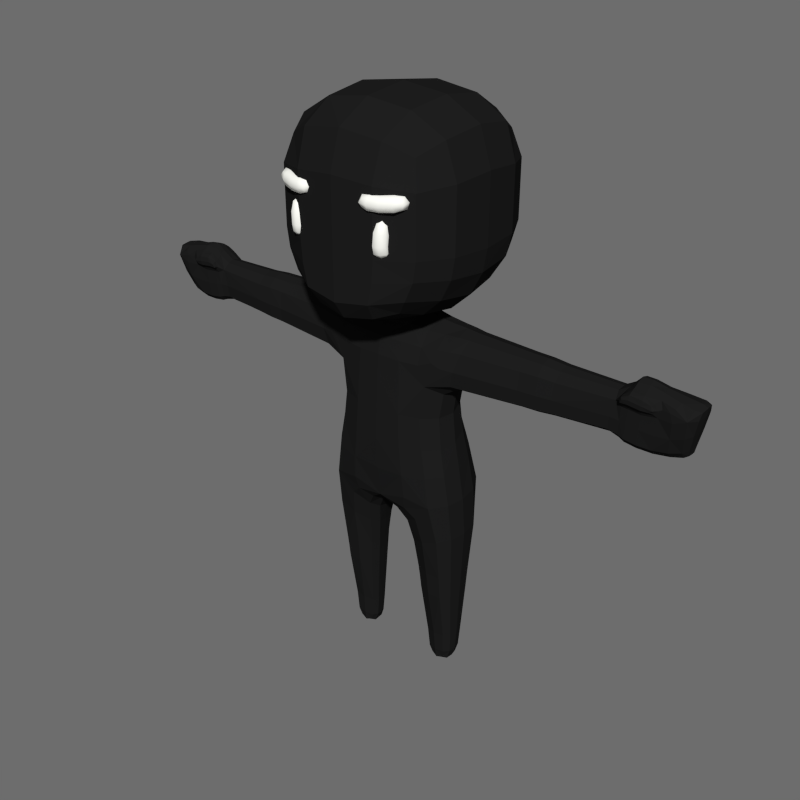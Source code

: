 # Source: BaseCharacter_Idle.blend  (saved by Blender 2.81.16; exported with 4.5.12 LTS)
import bpy
from mathutils import Matrix  # noqa: F401  (used for matrix-valued properties, if any)

bpy.ops.wm.read_factory_settings(use_empty=True)
scene = bpy.context.scene
scene.name = 'Scene'

# ---- collections
col_collection_1 = bpy.data.collections.new('Collection 1'); scene.collection.children.link(col_collection_1)

# ---- materials (node trees are filled in below, after node groups)
mat_skin = bpy.data.materials.new('Skin')
mat_skin.alpha_threshold = 0.0
mat_skin.diffuse_color = (0.01341, 0.01341, 0.01341, 1.0)
mat_skin.roughness = 0.5
mat_face = bpy.data.materials.new('Face')
mat_face.alpha_threshold = 0.0
mat_face.diffuse_color = (1.0, 1.0, 0.9404, 1.0)
mat_face.roughness = 0.5

# ---- material node trees

# ---- world
world_world = bpy.data.worlds.new('World'); scene.world = world_world
world_world.color = (0.1523, 0.1523, 0.1523)
world_world.use_sun_shadow = False
world_world.sun_shadow_jitter_overblur = 0.0
world_world.cycles.sampling_method = 'NONE'
world_world.cycles.sample_map_resolution = 256

# ---- meshes
me_cube_004 = bpy.data.meshes.new('Cube.004')
me_cube_004.from_pydata([(0.1227, 0.2001, 1.579), (0.06104, -0.08438, 0.9574), (0.1291, -0.1017, 2.016), (0.1312, -0.2019, 1.561), (0.1614, 0.05575, 2.058), (0.07059, 0.0967, 0.907), (0.4139, 0.1454, 1.853), (0.3394, 0.1147, 1.253), (0.1555, -0.2074, 1.225), (0.3475, -0.09888, 1.236), (0.1146, 0.3094, 1.092), (1.528, -0.05293, 2.027), (0.3217, 0.05788, 2.026), (0.3, -0.16, 1.876), (0.4531, -0.06529, 2.004), (1.492, -0.02305, 1.745), (0.4063, -0.07396, 1.738), (0.404, 0.07814, 1.738), (0.2942, 0.09098, 1.575), (0.3027, -0.09182, 1.553), (0.321, -0.07665, 2.002), (0.4145, -0.1395, 1.853), (0.4546, 0.06757, 2.004), (1.561, 0.01423, 1.758), (1.588, 0.07078, 1.881), (1.512, 0.06185, 2.019), (1.496, 0.06556, 1.746), (1.5, -0.09136, 1.985), (1.496, 0.1247, 1.871), (0.2656, 0.0752, -0.01859), (0.1965, 0.008942, 0.05077), (0.2032, 0.06511, 0.04759), (0.1647, 0.2184, 0.943), (0.1533, -0.1793, 1.017), (0.265, 0.006853, -0.01859), (0.3327, 0.002758, 0.05917), (0.2597, 0.1073, 0.05692), (0.2582, -0.03322, 0.06011), (0.3276, 0.08709, 0.05917), (0.3174, 0.1497, 0.4702), (0.3198, -0.08251, 0.4702), (0.1941, 0.0966, 0.4702), (0.368, 0.0319, 0.4702), (0.1761, -0.06025, 0.4702), (0.1633, 0.02573, 0.4702), (1.263, -0.07376, 1.863), (1.255, 0.04657, 1.768), (1.291, 0.02852, 2.027), (1.254, -0.04324, 1.767), (1.286, -0.04011, 2.023), (1.352, 0.1162, 1.867), (1.37, -0.09455, 1.955), (1.349, 0.05174, 1.749), (1.369, 0.03277, 2.054), (1.345, -0.05026, 1.748), (1.378, -0.04655, 2.06), (1.293, 0.07641, 1.998), (1.27, -0.09092, 1.959), (1.281, -0.1107, 1.986), (1.267, 0.09781, 1.868), (1.344, 0.08789, 2.01), (0.1298, -0.04089, 0.7494), (0.1468, 0.06627, 0.7314), (0.3772, -0.06907, 0.8565), (0.2494, 0.1748, 0.7895), (0.2354, -0.1324, 0.8124), (0.3742, 0.131, 0.8516), (0.1473, 0.264, 1.304), (0.121, 0.1427, 1.996), (0.2991, 0.13, 1.978), (0.05766, -0.04692, 2.173), (0.08649, -0.0741, 2.111), (0.08649, 0.07087, 2.127), (0.05766, 0.04972, 2.183), (1.617, -0.03764, 2.005), (1.615, 0.0501, 2.007), (1.589, -0.02867, 1.88), (1.563, 0.05908, 1.758), (0.1223, -0.186, 1.844), (0.3015, 0.1605, 1.882), (0.1227, 0.1842, 1.846), (1.378, -0.09364, 2.026), (1.507, -0.07845, 1.858), (1.357, -0.07797, 1.851), (1.372, -0.1125, 1.985), (1.446, -0.09356, 1.978), (1.275, -0.09004, 1.998), (0.1302, 0.1035, 2.031), (0.2689, 0.2094, 1.278), (0.367, 0.1286, 1.07), (0.2306, -0.08474, 2.003), (0.2812, -0.1754, 1.236), (0.1642, -0.1982, 1.093), (0.1558, 0.2718, 1.004), (0.1224, -0.162, 1.94), (0.3708, -0.0921, 1.072), (0.2389, 0.04873, 2.044), (0.1744, -0.009627, 2.059), (0.06593, 0.003082, 0.9355), (0.3638, 0.003965, 1.238), (0.1402, -0.2082, 1.389), (0.2397, -0.1654, 1.559), (0.1288, 0.2208, 1.431), (0.3922, 0.1339, 1.768), (0.4554, 0.0007079, 2.023), (0.3182, 0.1047, 1.998), (0.4415, -0.1166, 1.947), (1.494, 0.01656, 1.741), (0.3208, -7.098e-05, 1.555), (0.3205, -0.09644, 1.384), (0.3092, 0.09905, 1.417), (0.3951, -0.1275, 1.768), (0.2269, 0.1636, 1.591), (0.3194, -0.004555, 2.036), (0.4433, 0.1207, 1.948), (0.3175, -0.1359, 1.942), (0.419, 0.001183, 1.737), (0.318, 0.08565, 1.694), (0.3221, -0.08449, 1.689), (0.3964, -0.07197, 2.005), (0.3441, -0.1547, 1.857), (0.3976, 0.06892, 2.012), (0.3436, 0.1571, 1.859), (1.562, 0.03779, 1.756), (1.546, 0.06612, 1.75), (1.544, -0.0008821, 1.75), (1.585, 0.06411, 2.012), (1.561, 0.1088, 1.876), (1.592, -0.05232, 2.012), (1.564, -0.06625, 1.871), (1.521, -0.0858, 2.006), (1.497, 0.1072, 1.782), (0.2194, 0.08574, 0.04992), (0.1249, 0.06473, 0.8335), (0.2271, 0.1894, 0.915), (0.2122, -0.161, 0.9621), (0.1087, -0.0643, 0.8685), (0.0964, 0.1755, 0.9001), (0.08162, -0.1503, 0.9815), (0.3102, 0.08351, 0.0008505), (0.3139, 0.004386, 0.0008505), (0.2681, 0.04298, -0.01859), (0.2208, 0.06734, -0.002046), (0.2615, 0.09836, 0.000287), (0.2604, -0.0222, 0.001084), (0.2159, 0.008818, -0.001249), (0.1383, 0.01758, 0.7356), (0.1519, -0.09544, 0.7744), (0.3089, -0.02732, 0.06295), (0.3903, 0.02671, 0.8551), (0.3029, 0.1132, 0.06215), (0.3549, 0.1045, 0.4702), (0.1994, 0.04097, 0.04838), (0.2107, -0.01959, 0.0547), (0.2447, -0.08586, 0.4702), (0.3366, 0.04492, 0.05563), (0.2536, 0.1365, 0.4702), (0.3354, 0.09293, 0.1773), (0.2554, -0.04265, 0.1787), (0.2584, 0.1159, 0.1739), (0.3403, -0.003083, 0.1773), (0.1942, 0.0679, 0.1599), (0.1863, 0.00535, 0.1647), (1.21, 0.09463, 1.869), (1.211, -0.07278, 1.866), (1.206, 0.05015, 1.778), (1.228, 0.0398, 1.987), (1.206, -0.03803, 1.778), (1.228, -0.03616, 1.986), (1.257, -0.06676, 1.791), (1.292, -0.007483, 2.036), (1.289, 0.05933, 2.01), (1.347, -0.009985, 1.748), (1.379, -0.07265, 2.04), (1.351, 0.1041, 1.779), (1.495, -0.05436, 1.777), (1.525, -0.0009638, 2.036), (1.5, 0.1117, 1.966), (1.419, 0.1249, 1.868), (1.461, -0.08408, 1.984), (1.425, 0.05992, 1.745), (1.429, 0.04938, 2.031), (1.421, -0.0427, 1.744), (1.45, -0.04811, 2.045), (1.347, -0.07196, 1.773), (1.375, -0.01238, 2.07), (1.359, 0.07188, 2.028), (1.254, -0.004904, 1.768), (1.278, -0.06806, 2.005), (1.259, 0.08841, 1.793), (1.321, -0.04497, 2.057), (1.283, -0.04926, 1.756), (1.325, 0.02237, 2.061), (1.286, 0.04573, 1.757), (1.314, -0.1126, 1.993), (1.3, 0.105, 1.867), (1.367, -0.0812, 1.928), (1.296, -0.07692, 1.857), (1.433, -0.07809, 1.849), (1.319, 0.07709, 2.012), (1.278, 0.08906, 1.95), (1.35, 0.1051, 1.962), (0.3586, -0.03684, 0.4702), (0.1698, 0.06198, 0.4702), (0.1572, -0.01903, 0.4702), (0.1767, 0.1153, 0.7462), (0.3279, -0.1307, 0.8456), (0.3277, 0.1962, 0.8337), (0.3213, 0.1622, 0.6049), (0.3226, -0.09824, 0.6049), (0.1869, 0.1006, 0.6049), (0.3767, 0.02883, 0.6049), (0.166, -0.07141, 0.6049), (0.153, 0.02188, 0.6049), (0.1514, 0.3026, 1.193), (0.226, 0.1282, 1.986), (0.1223, 0.1705, 1.938), (0.3149, 0.1498, 1.942), (0.09714, -0.08099, 2.059), (0.07207, 0.004409, 2.182), (0.07928, -0.0673, 2.154), (0.07928, 0.06558, 2.168), (0.1297, 0.002903, 2.13), (1.62, 0.005563, 2.011), (1.609, -0.04579, 1.966), (1.607, 0.06681, 1.968), (1.592, 0.02133, 1.883), (1.568, -0.003061, 1.794), (1.569, 0.06665, 1.795), (0.1261, -0.193, 1.72), (0.2279, -0.1698, 1.846), (0.2288, 0.1692, 1.852), (0.1227, 0.1915, 1.725), (1.272, -0.1051, 1.966), (1.37, -0.1083, 1.962), (1.276, -0.1047, 1.994), (1.426, -0.1072, 1.975), (1.376, -0.1076, 2.01), (1.269, -0.07742, 1.935), (1.514, -0.09192, 1.942), (1.317, -0.09279, 2.027), (1.431, -0.09356, 2.006), (1.308, -0.09413, 1.96), (1.258, -0.08841, 1.967), (1.425, -0.09382, 1.956), (0.1052, 0.06709, 2.082), (0.3054, -0.1739, 1.067), (0.2297, -0.1455, 1.931), (0.2997, 0.2448, 1.065), (0.2314, 0.09247, 2.017), (0.3857, 0.01192, 1.071), (0.241, -0.008505, 2.046), (0.2383, 0.179, 1.441), (0.2553, -0.1726, 1.39), (0.3378, 0.0006853, 1.388), (0.2627, -0.1621, 1.739), (0.258, 0.1627, 1.743), (0.3955, -0.0005574, 2.03), (0.3846, 0.1336, 1.958), (0.3845, -0.1288, 1.945), (0.3391, 0.0004952, 1.688), (1.593, 0.00375, 2.024), (1.545, 0.03278, 1.745), (1.55, 0.09204, 1.789), (1.548, -0.03269, 1.787), (1.574, 0.1038, 1.966), (1.579, -0.09225, 1.97), (0.117, 0.002916, 0.8459), (0.1544, 0.1255, 0.8502), (0.1304, -0.1234, 0.9058), (0.3174, 0.04444, -3.447e-05), (0.2939, 0.1012, 0.01729), (0.2974, -0.01744, 0.01765), (0.2188, 0.0415, -0.001847), (0.2309, 0.08424, 0.01186), (0.2254, -0.01272, 0.01398), (0.2127, 0.09139, 0.1634), (0.1898, 0.04077, 0.1611), (0.202, -0.02644, 0.1706), (0.3127, -0.03698, 0.1829), (0.3455, 0.04492, 0.172), (0.3073, 0.1227, 0.1817), (1.205, 0.002264, 1.778), (1.209, -0.06496, 1.8), (1.235, -0.06807, 1.952), (1.234, 9.984e-05, 1.996), (1.231, 0.07828, 1.954), (1.208, 0.08711, 1.801), (1.423, -0.0009852, 1.744), (1.45, -0.07685, 2.022), (1.425, 0.1114, 1.777), (1.423, -0.06761, 1.771), (1.443, -0.0069, 2.051), (1.403, 0.105, 1.98), (1.286, -0.07061, 1.781), (1.324, -0.01378, 2.071), (1.324, 0.05537, 2.037), (1.284, -0.01108, 1.756), (1.318, -0.07127, 2.037), (1.291, 0.09362, 1.784), (1.442, -0.08129, 1.939), (1.311, 0.09464, 1.959), (0.3625, 0.111, 0.6049), (0.2405, -0.1007, 0.6049), (0.2517, 0.1465, 0.6049), (0.3657, -0.04799, 0.6049), (0.1603, 0.06168, 0.6049), (0.1458, -0.02652, 0.6049), (0.2316, 0.1556, 1.934), (0.1409, -0.0002292, 2.087), (0.1153, 0.00328, 2.168), (1.614, 0.01002, 1.971), (1.57, 0.03281, 1.797), (1.411, -0.1041, 1.962), (1.415, -0.1037, 1.997), (1.316, -0.1073, 2.016), (1.306, -0.08061, 1.934), (1.266, -0.1001, 1.974), (1.309, -0.108, 1.969), (0.7223, 0.1215, 1.86), (0.7577, -0.1083, 1.859), (0.7577, 0.065, 1.757), (0.7577, 0.05459, 1.996), (0.7577, -0.05715, 1.757), (0.7577, -0.05163, 1.995), (0.7577, -0.09826, 1.783), (0.7577, 0.0004617, 2.01), (0.7223, 0.1007, 1.95), (0.7577, 0.001704, 1.756), (0.7577, -0.09384, 1.949), (0.7577, 0.1119, 1.784), (0.8472, 0.1184, 1.861), (0.8473, -0.104, 1.86), (0.8466, 0.06323, 1.76), (0.8497, 0.05277, 1.995), (0.8467, -0.05481, 1.759), (0.8496, -0.04976, 1.994), (0.8465, 0.001759, 1.759), (0.8507, -0.09075, 1.95), (0.8469, 0.109, 1.786), (0.847, -0.09416, 1.785), (0.8506, 0.0003838, 2.009), (0.85, 0.09809, 1.951), (0.9684, 0.1114, 1.863), (0.9355, -0.09704, 1.862), (0.9348, 0.05974, 1.767), (0.9376, 0.04994, 1.988), (0.9349, -0.05095, 1.767), (0.9376, -0.04622, 1.987), (0.9347, 0.002098, 1.767), (0.9386, -0.08466, 1.946), (0.9351, 0.1026, 1.792), (0.9352, -0.08785, 1.791), (0.9385, 0.0008081, 2.001), (0.9725, 0.09243, 1.947), (0.8092, 0.1002, 1.951), (0.8928, 0.09605, 1.949), (0.8927, 0.1157, 1.862), (0.8101, 0.1208, 1.861), (0.3622, -0.04241, 0.543), (0.1651, 0.06183, 0.543), (0.3212, -0.09038, 0.543), (0.1515, -0.02278, 0.543), (0.3587, 0.1077, 0.543), (0.2426, -0.09327, 0.543), (0.1581, 0.02381, 0.543), (0.171, -0.06583, 0.543), (0.3723, 0.03037, 0.543), (-0.1227, 0.2001, 1.579), (-0.06104, -0.08438, 0.9574), (-0.1291, -0.1017, 2.016), (-0.1312, -0.2019, 1.561), (-0.1614, 0.05575, 2.058), (-0.07059, 0.0967, 0.907), (-0.4139, 0.1454, 1.853), (-0.3394, 0.1147, 1.253), (-0.1555, -0.2074, 1.225), (-0.3475, -0.09888, 1.236), (-0.1146, 0.3094, 1.092), (-1.528, -0.05293, 2.027), (-0.3217, 0.05788, 2.026), (-0.3, -0.16, 1.876), (-0.4531, -0.06529, 2.004), (-1.492, -0.02305, 1.745), (-0.4063, -0.07396, 1.738), (-0.404, 0.07814, 1.738), (-0.2942, 0.09098, 1.575), (-0.3027, -0.09182, 1.553), (-0.321, -0.07665, 2.002), (-0.4145, -0.1395, 1.853), (-0.4546, 0.06757, 2.004), (-1.561, 0.01423, 1.758), (-1.588, 0.07078, 1.881), (-1.512, 0.06185, 2.019), (-1.496, 0.06556, 1.746), (-1.5, -0.09136, 1.985), (-1.496, 0.1247, 1.871), (-0.2656, 0.0752, -0.01859), (-0.1965, 0.008942, 0.05077), (-0.2032, 0.06511, 0.04759), (-0.1647, 0.2184, 0.943), (-0.1533, -0.1793, 1.017), (-0.265, 0.006853, -0.01859), (-0.3327, 0.002758, 0.05917), (-0.2597, 0.1073, 0.05692), (-0.2582, -0.03322, 0.06011), (-0.3276, 0.08709, 0.05917), (-0.3174, 0.1497, 0.4702), (-0.3198, -0.08251, 0.4702), (-0.1941, 0.0966, 0.4702), (-0.368, 0.0319, 0.4702), (-0.1761, -0.06025, 0.4702), (-0.1633, 0.02573, 0.4702), (-1.263, -0.07376, 1.863), (-1.255, 0.04657, 1.768), (-1.291, 0.02852, 2.027), (-1.254, -0.04324, 1.767), (-1.286, -0.04011, 2.023), (-1.352, 0.1162, 1.867), (-1.37, -0.09455, 1.955), (-1.349, 0.05174, 1.749), (-1.369, 0.03277, 2.054), (-1.345, -0.05026, 1.748), (-1.378, -0.04655, 2.06), (-1.293, 0.07641, 1.998), (-1.27, -0.09092, 1.959), (-1.281, -0.1107, 1.986), (-1.267, 0.09781, 1.868), (-1.344, 0.08789, 2.01), (-0.1298, -0.04089, 0.7494), (-0.1468, 0.06627, 0.7314), (-0.3772, -0.06907, 0.8565), (-0.2494, 0.1748, 0.7895), (-0.2354, -0.1324, 0.8124), (-0.3742, 0.131, 0.8516), (-0.1473, 0.264, 1.304), (-0.121, 0.1427, 1.996), (-0.2991, 0.13, 1.978), (-0.05766, -0.04692, 2.173), (-0.08649, -0.0741, 2.111), (-0.08649, 0.07087, 2.127), (-0.05766, 0.04972, 2.183), (-1.617, -0.03764, 2.005), (-1.615, 0.0501, 2.007), (-1.589, -0.02867, 1.88), (-1.563, 0.05908, 1.758), (-0.1223, -0.186, 1.844), (-0.3015, 0.1605, 1.882), (-0.1227, 0.1842, 1.846), (-1.378, -0.09364, 2.026), (-1.507, -0.07845, 1.858), (-1.357, -0.07797, 1.851), (-1.372, -0.1125, 1.985), (-1.446, -0.09356, 1.978), (-1.275, -0.09004, 1.998), (-0.1302, 0.1035, 2.031), (-0.2689, 0.2094, 1.278), (-0.367, 0.1286, 1.07), (-0.2306, -0.08474, 2.003), (-0.2812, -0.1754, 1.236), (-0.1642, -0.1982, 1.093), (-0.1558, 0.2718, 1.004), (-0.1224, -0.162, 1.94), (0.0, -0.1396, 2.006), (0.0, -0.09358, 0.9943), (0.0, -0.2122, 1.217), (0.0, 0.3196, 1.095), (-0.3708, -0.0921, 1.072), (-0.2389, 0.04873, 2.044), (0.0, 0.1211, 0.9366), (-0.1744, -0.009627, 2.059), (-0.06593, 0.003082, 0.9355), (-0.3638, 0.003965, 1.238), (0.0, -0.2109, 1.561), (0.0, 0.2093, 1.566), (-0.1402, -0.2082, 1.389), (-0.2397, -0.1654, 1.559), (-0.1288, 0.2208, 1.431), (-0.3922, 0.1339, 1.768), (-0.4554, 0.0007079, 2.023), (-0.3182, 0.1047, 1.998), (-0.4415, -0.1166, 1.947), (-1.494, 0.01656, 1.741), (-0.3208, -7.098e-05, 1.555), (-0.3205, -0.09644, 1.384), (-0.3092, 0.09905, 1.417), (-0.3951, -0.1275, 1.768), (-0.2269, 0.1636, 1.591), (-0.3194, -0.004555, 2.036), (-0.4433, 0.1207, 1.948), (-0.3175, -0.1359, 1.942), (-0.419, 0.001183, 1.737), (-0.318, 0.08565, 1.694), (-0.3221, -0.08449, 1.689), (-0.3964, -0.07197, 2.005), (-0.3441, -0.1547, 1.857), (-0.3976, 0.06892, 2.012), (-0.3436, 0.1571, 1.859), (-1.562, 0.03779, 1.756), (-1.546, 0.06612, 1.75), (-1.544, -0.0008821, 1.75), (-1.585, 0.06411, 2.012), (-1.561, 0.1088, 1.876), (-1.592, -0.05232, 2.012), (-1.564, -0.06625, 1.871), (-1.521, -0.0858, 2.006), (-1.497, 0.1072, 1.782), (-0.2194, 0.08574, 0.04992), (-0.1249, 0.06473, 0.8335), (-0.2271, 0.1894, 0.915), (-0.2122, -0.161, 0.9621), (-0.1087, -0.0643, 0.8685), (-0.0964, 0.1755, 0.9001), (-0.08162, -0.1503, 0.9815), (-0.3102, 0.08351, 0.0008505), (-0.3139, 0.004386, 0.0008505), (-0.2681, 0.04298, -0.01859), (-0.2208, 0.06734, -0.002046), (-0.2615, 0.09836, 0.000287), (-0.2604, -0.0222, 0.001084), (-0.2159, 0.008818, -0.001249), (-0.1383, 0.01758, 0.7356), (-0.1519, -0.09544, 0.7744), (-0.3089, -0.02732, 0.06295), (-0.3903, 0.02671, 0.8551), (-0.3029, 0.1132, 0.06215), (-0.3549, 0.1045, 0.4702), (-0.1994, 0.04097, 0.04838), (-0.2107, -0.01959, 0.0547), (-0.2447, -0.08586, 0.4702), (-0.3366, 0.04492, 0.05563), (-0.2536, 0.1365, 0.4702), (-0.3354, 0.09293, 0.1773), (-0.2554, -0.04265, 0.1787), (-0.2584, 0.1159, 0.1739), (-0.3403, -0.003083, 0.1773), (-0.1942, 0.0679, 0.1599), (-0.1863, 0.00535, 0.1647), (-1.21, 0.09463, 1.869), (-1.211, -0.07278, 1.866), (-1.206, 0.05015, 1.778), (-1.228, 0.0398, 1.987), (-1.206, -0.03803, 1.778), (-1.228, -0.03616, 1.986), (-1.257, -0.06676, 1.791), (-1.292, -0.007483, 2.036), (-1.289, 0.05933, 2.01), (-1.347, -0.009985, 1.748), (-1.379, -0.07265, 2.04), (-1.351, 0.1041, 1.779), (-1.495, -0.05436, 1.777), (-1.525, -0.0009638, 2.036), (-1.5, 0.1117, 1.966), (-1.419, 0.1249, 1.868), (-1.461, -0.08408, 1.984), (-1.425, 0.05992, 1.745), (-1.429, 0.04938, 2.031), (-1.421, -0.0427, 1.744), (-1.45, -0.04811, 2.045), (-1.347, -0.07196, 1.773), (-1.375, -0.01238, 2.07), (-1.359, 0.07188, 2.028), (-1.254, -0.004904, 1.768), (-1.278, -0.06806, 2.005), (-1.259, 0.08841, 1.793), (-1.321, -0.04497, 2.057), (-1.283, -0.04926, 1.756), (-1.325, 0.02237, 2.061), (-1.286, 0.04573, 1.757), (-1.314, -0.1126, 1.993), (-1.3, 0.105, 1.867), (-1.367, -0.0812, 1.928), (-1.296, -0.07692, 1.857), (-1.433, -0.07809, 1.849), (-1.319, 0.07709, 2.012), (-1.278, 0.08906, 1.95), (-1.35, 0.1051, 1.962), (-0.3586, -0.03684, 0.4702), (-0.1698, 0.06198, 0.4702), (-0.1572, -0.01903, 0.4702), (-0.1767, 0.1153, 0.7462), (-0.3279, -0.1307, 0.8456), (-0.3277, 0.1962, 0.8337), (-0.3213, 0.1622, 0.6049), (-0.3226, -0.09824, 0.6049), (-0.1869, 0.1006, 0.6049), (-0.3767, 0.02883, 0.6049), (-0.166, -0.07141, 0.6049), (-0.153, 0.02188, 0.6049), (0.0, 0.2813, 1.318), (-0.1514, 0.3026, 1.193), (0.0, 0.154, 2.001), (-0.226, 0.1282, 1.986), (-0.1223, 0.1705, 1.938), (-0.3149, 0.1498, 1.942), (-0.09714, -0.08099, 2.059), (0.0, 0.06029, 2.183), (-0.07207, 0.004409, 2.182), (0.0, -0.06051, 2.17), (-0.07928, -0.0673, 2.154), (-0.07928, 0.06558, 2.168), (-0.1297, 0.002903, 2.13), (0.0, -0.1149, 2.096), (-1.62, 0.005563, 2.011), (-1.609, -0.04579, 1.966), (-1.607, 0.06681, 1.968), (-1.592, 0.02133, 1.883), (-1.568, -0.003061, 1.794), (-1.569, 0.06665, 1.795), (0.0, -0.1957, 1.85), (0.0, 0.1933, 1.849), (-0.1261, -0.193, 1.72), (-0.2279, -0.1698, 1.846), (-0.2288, 0.1692, 1.852), (-0.1227, 0.1915, 1.725), (-1.272, -0.1051, 1.966), (-1.37, -0.1083, 1.962), (-1.276, -0.1047, 1.994), (-1.426, -0.1072, 1.975), (-1.376, -0.1076, 2.01), (-1.269, -0.07742, 1.935), (-1.514, -0.09192, 1.942), (-1.317, -0.09279, 2.027), (-1.431, -0.09356, 2.006), (-1.308, -0.09413, 1.96), (-1.258, -0.08841, 1.967), (-1.425, -0.09382, 1.956), (0.0, 0.1026, 2.12), (-0.1052, 0.06709, 2.082), (-0.3054, -0.1739, 1.067), (-0.2297, -0.1455, 1.931), (-0.2997, 0.2448, 1.065), (-0.2314, 0.09247, 2.017), (-0.3857, 0.01192, 1.071), (-0.241, -0.008505, 2.046), (-0.2383, 0.179, 1.441), (-0.2553, -0.1726, 1.39), (-0.3378, 0.0006853, 1.388), (-0.2627, -0.1621, 1.739), (-0.258, 0.1627, 1.743), (-0.3955, -0.0005574, 2.03), (-0.3846, 0.1336, 1.958), (-0.3845, -0.1288, 1.945), (-0.3391, 0.0004952, 1.688), (-1.593, 0.00375, 2.024), (-1.545, 0.03278, 1.745), (-1.55, 0.09204, 1.789), (-1.548, -0.03269, 1.787), (-1.574, 0.1038, 1.966), (-1.579, -0.09225, 1.97), (-0.117, 0.002916, 0.8459), (-0.1544, 0.1255, 0.8502), (-0.1304, -0.1234, 0.9058), (-0.3174, 0.04444, -3.447e-05), (-0.2939, 0.1012, 0.01729), (-0.2974, -0.01744, 0.01765), (-0.2188, 0.0415, -0.001847), (-0.2309, 0.08424, 0.01186), (-0.2254, -0.01272, 0.01398), (-0.2127, 0.09139, 0.1634), (-0.1898, 0.04077, 0.1611), (-0.202, -0.02644, 0.1706), (-0.3127, -0.03698, 0.1829), (-0.3455, 0.04492, 0.172), (-0.3073, 0.1227, 0.1817), (-1.205, 0.002264, 1.778), (-1.209, -0.06496, 1.8), (-1.235, -0.06807, 1.952), (-1.234, 9.984e-05, 1.996), (-1.231, 0.07828, 1.954), (-1.208, 0.08711, 1.801), (-1.423, -0.0009852, 1.744), (-1.45, -0.07685, 2.022), (-1.425, 0.1114, 1.777), (-1.423, -0.06761, 1.771), (-1.443, -0.0069, 2.051), (-1.403, 0.105, 1.98), (-1.286, -0.07061, 1.781), (-1.324, -0.01378, 2.071), (-1.324, 0.05537, 2.037), (-1.284, -0.01108, 1.756), (-1.318, -0.07127, 2.037), (-1.291, 0.09362, 1.784), (-1.442, -0.08129, 1.939), (-1.311, 0.09464, 1.959), (-0.3625, 0.111, 0.6049), (-0.2405, -0.1007, 0.6049), (-0.2517, 0.1465, 0.6049), (-0.3657, -0.04799, 0.6049), (-0.1603, 0.06168, 0.6049), (-0.1458, -0.02652, 0.6049), (-0.2316, 0.1556, 1.934), (-0.1409, -0.0002292, 2.087), (-0.1153, 0.00328, 2.168), (-1.614, 0.01002, 1.971), (-1.57, 0.03281, 1.797), (-1.411, -0.1041, 1.962), (-1.415, -0.1037, 1.997), (-1.316, -0.1073, 2.016), (-1.306, -0.08061, 1.934), (-1.266, -0.1001, 1.974), (-1.309, -0.108, 1.969), (0.0, 0.2591, 0.9361), (0.0, 0.1186, 2.052), (0.0, -0.188, 1.044), (0.0, -0.1788, 1.945), (0.0, 0.006871, 0.9752), (0.0, -0.2158, 1.387), (0.0, 0.2322, 1.419), (0.0, 0.322, 1.224), (0.0, 0.1803, 1.943), (0.0, -0.1211, 2.043), (0.0, 0.09202, 2.166), (0.0, 0.003656, 2.181), (0.0, -0.1013, 2.145), (0.0, -0.2025, 1.721), (0.0, 0.2005, 1.722), (-0.7223, 0.1215, 1.86), (-0.7577, -0.1083, 1.859), (-0.7577, 0.065, 1.757), (-0.7577, 0.05459, 1.996), (-0.7577, -0.05715, 1.757), (-0.7577, -0.05163, 1.995), (-0.7577, -0.09826, 1.783), (-0.7577, 0.0004617, 2.01), (-0.7223, 0.1007, 1.95), (-0.7577, 0.001704, 1.756), (-0.7577, -0.09384, 1.949), (-0.7577, 0.1119, 1.784), (-0.8472, 0.1184, 1.861), (-0.8473, -0.104, 1.86), (-0.8466, 0.06323, 1.76), (-0.8497, 0.05277, 1.995), (-0.8467, -0.05481, 1.759), (-0.8496, -0.04976, 1.994), (-0.8465, 0.001759, 1.759), (-0.8507, -0.09075, 1.95), (-0.8469, 0.109, 1.786), (-0.847, -0.09416, 1.785), (-0.8506, 0.0003838, 2.009), (-0.85, 0.09809, 1.951), (-0.9684, 0.1114, 1.863), (-0.9355, -0.09704, 1.862), (-0.9348, 0.05974, 1.767), (-0.9376, 0.04994, 1.988), (-0.9349, -0.05095, 1.767), (-0.9376, -0.04622, 1.987), (-0.9347, 0.002098, 1.767), (-0.9386, -0.08466, 1.946), (-0.9351, 0.1026, 1.792), (-0.9352, -0.08785, 1.791), (-0.9385, 0.0008081, 2.001), (-0.9725, 0.09243, 1.947), (-0.8092, 0.1002, 1.951), (-0.8928, 0.09605, 1.949), (-0.8927, 0.1157, 1.862), (-0.8101, 0.1208, 1.861), (-0.3622, -0.04241, 0.543), (-0.1651, 0.06183, 0.543), (-0.3212, -0.09038, 0.543), (-0.1515, -0.02278, 0.543), (-0.3587, 0.1077, 0.543), (-0.2426, -0.09327, 0.543), (-0.1581, 0.02381, 0.543), (-0.171, -0.06583, 0.543), (-0.3723, 0.03037, 0.543), (0.2781, -0.4261, 2.495), (0.2261, -0.4071, 2.493), (0.2071, -0.4589, 2.49), (0.2591, -0.4779, 2.491), (0.2513, -0.4405, 2.647), (0.2452, -0.4313, 2.47), (0.2612, -0.4829, 2.583), (0.2101, -0.4621, 2.585), (0.2301, -0.4113, 2.578), (0.2812, -0.4321, 2.576), (-0.2781, -0.4261, 2.495), (-0.2261, -0.4071, 2.493), (-0.2071, -0.4589, 2.49), (-0.2591, -0.4779, 2.491), (-0.2513, -0.4405, 2.647), (-0.2452, -0.4313, 2.47), (-0.2612, -0.4829, 2.583), (-0.2101, -0.4621, 2.585), (-0.2301, -0.4113, 2.578), (-0.2812, -0.4321, 2.576), (0.2765, -0.4316, 2.624), (0.2816, -0.4568, 2.493), (0.2711, -0.4219, 2.479), (0.2606, -0.4089, 2.575), (0.2386, -0.4151, 2.628), (0.2321, -0.4076, 2.478), (0.2073, -0.4315, 2.582), (0.2233, -0.4527, 2.636), (0.218, -0.4463, 2.473), (0.2307, -0.4852, 2.586), (0.2611, -0.4692, 2.632), (0.257, -0.4606, 2.474), (0.284, -0.4627, 2.579), (0.2568, -0.4037, 2.495), (0.2036, -0.4282, 2.491), (0.2284, -0.4814, 2.49), (0.2583, -0.4848, 2.526), (0.2065, -0.4654, 2.525), (0.2258, -0.4137, 2.524), (0.2776, -0.4332, 2.525), (-0.2765, -0.4316, 2.624), (-0.2816, -0.4568, 2.493), (-0.2711, -0.4219, 2.479), (-0.2606, -0.4089, 2.575), (-0.2386, -0.4151, 2.628), (-0.2321, -0.4076, 2.478), (-0.2073, -0.4315, 2.582), (-0.2233, -0.4527, 2.636), (-0.218, -0.4463, 2.473), (-0.2307, -0.4852, 2.586), (-0.2611, -0.4692, 2.632), (-0.257, -0.4606, 2.474), (-0.284, -0.4627, 2.579), (-0.2568, -0.4037, 2.495), (-0.2036, -0.4282, 2.491), (-0.2284, -0.4814, 2.49), (-0.2583, -0.4848, 2.526), (-0.2065, -0.4654, 2.525), (-0.2258, -0.4137, 2.524), (-0.2776, -0.4332, 2.525), (0.277, -0.4554, 2.615), (0.2729, -0.4469, 2.481), (0.26, -0.4154, 2.612), (0.2545, -0.4076, 2.483), (0.2375, -0.4714, 2.622), (0.2336, -0.465, 2.477), (0.2206, -0.4315, 2.619), (0.2152, -0.4257, 2.479), (0.2809, -0.4639, 2.526), (0.2565, -0.4105, 2.524), (0.2032, -0.4347, 2.524), (0.2276, -0.488, 2.526), (-0.277, -0.4554, 2.615), (-0.2729, -0.4469, 2.481), (-0.26, -0.4154, 2.612), (-0.2545, -0.4076, 2.483), (-0.2375, -0.4714, 2.622), (-0.2336, -0.465, 2.477), (-0.2206, -0.4315, 2.619), (-0.2152, -0.4257, 2.479), (-0.2809, -0.4639, 2.526), (-0.2565, -0.4105, 2.524), (-0.2032, -0.4347, 2.524), (-0.2276, -0.488, 2.526), (0.3067, -0.4361, 2.758), (0.2994, -0.3928, 2.724), (0.3127, -0.4243, 2.681), (0.3199, -0.4676, 2.715), (0.1442, -0.4739, 2.72), (0.3688, -0.4073, 2.731), (0.2045, -0.5015, 2.708), (0.1933, -0.4581, 2.676), (0.1903, -0.4254, 2.72), (0.2015, -0.4689, 2.752), (-0.3067, -0.4361, 2.758), (-0.2994, -0.3928, 2.724), (-0.3127, -0.4243, 2.681), (-0.3199, -0.4676, 2.715), (-0.1442, -0.4739, 2.72), (-0.3688, -0.4073, 2.731), (-0.2045, -0.5015, 2.708), (-0.1933, -0.4581, 2.676), (-0.1903, -0.4254, 2.72), (-0.2015, -0.4689, 2.752), (0.1631, -0.4753, 2.747), (0.3151, -0.4627, 2.745), (0.3508, -0.4178, 2.757), (0.1952, -0.439, 2.747), (0.1526, -0.4428, 2.723), (0.3451, -0.3853, 2.732), (0.189, -0.4309, 2.69), (0.1519, -0.4673, 2.69), (0.3572, -0.4083, 2.699), (0.1997, -0.488, 2.681), (0.1624, -0.4998, 2.713), (0.3629, -0.4408, 2.725), (0.2058, -0.496, 2.738), (0.2998, -0.4066, 2.752), (0.3043, -0.3977, 2.694), (0.3196, -0.4538, 2.687), (0.2604, -0.4878, 2.707), (0.2524, -0.4444, 2.674), (0.2438, -0.412, 2.718), (0.2518, -0.4555, 2.751), (-0.1631, -0.4753, 2.747), (-0.3151, -0.4627, 2.745), (-0.3508, -0.4178, 2.757), (-0.1952, -0.439, 2.747), (-0.1526, -0.4428, 2.723), (-0.3451, -0.3853, 2.732), (-0.189, -0.4309, 2.69), (-0.1519, -0.4673, 2.69), (-0.3572, -0.4083, 2.699), (-0.1997, -0.488, 2.681), (-0.1624, -0.4998, 2.713), (-0.3629, -0.4408, 2.725), (-0.2058, -0.496, 2.738), (-0.2998, -0.4066, 2.752), (-0.3043, -0.3977, 2.694), (-0.3196, -0.4538, 2.687), (-0.2604, -0.4878, 2.707), (-0.2524, -0.4444, 2.674), (-0.2438, -0.412, 2.718), (-0.2518, -0.4555, 2.751), (0.175, -0.4934, 2.735), (0.3466, -0.4416, 2.745), (0.1675, -0.4511, 2.742), (0.3342, -0.4003, 2.75), (0.1682, -0.4874, 2.692), (0.3508, -0.4347, 2.702), (0.1607, -0.4451, 2.699), (0.3384, -0.3934, 2.707), (0.2581, -0.4825, 2.738), (0.2457, -0.4257, 2.745), (0.2461, -0.4174, 2.688), (0.2585, -0.4742, 2.68), (-0.175, -0.4934, 2.735), (-0.3466, -0.4416, 2.745), (-0.1675, -0.4511, 2.742), (-0.3342, -0.4003, 2.75), (-0.1682, -0.4874, 2.692), (-0.3508, -0.4347, 2.702), (-0.1607, -0.4451, 2.699), (-0.3384, -0.3934, 2.707), (-0.2581, -0.4825, 2.738), (-0.2457, -0.4257, 2.745), (-0.2461, -0.4174, 2.688), (-0.2585, -0.4742, 2.68), (-0.473, 0.2178, 2.786), (0.2155, 0.473, 2.786), (0.473, -0.2178, 2.786), (-0.2202, -0.473, 2.786), (0.1605, -0.2365, 2.092), (-0.2388, -0.2365, 3.068), (0.2342, -0.2365, 3.068), (-0.1637, -0.2365, 2.092), (0.2155, -0.473, 2.786), (-0.2202, 0.473, 2.786), (-0.1637, 0.1096, 2.112), (0.2342, 0.2365, 3.068), (-0.2388, 0.2365, 3.068), (0.1605, 0.1096, 2.112), (0.473, 0.2178, 2.786), (-0.473, -0.2178, 2.786), (-0.4723, -0.2178, 2.457), (0.4723, 0.2178, 2.457), (-0.2198, 0.473, 2.457), (0.2152, -0.473, 2.457), (-0.2198, -0.473, 2.457), (0.4723, -0.2178, 2.457), (0.2152, 0.473, 2.457), (-0.4723, 0.2178, 2.457), (-0.3979, 0.158, 2.238), (0.1813, 0.3461, 2.257), (0.3979, -0.2178, 2.237), (-0.1852, -0.473, 2.237), (0.1813, -0.473, 2.237), (-0.1852, 0.3461, 2.257), (0.3979, 0.158, 2.238), (-0.3979, -0.2178, 2.237), (-0.3025, -0.2225, 2.146), (-0.3911, -0.3905, 2.769), (-0.4144, 0.2225, 2.967), (-0.329, 0.284, 2.27), (-0.1627, 0.2235, 2.176), (0.2202, 0.4138, 2.967), (0.3281, 0.284, 2.27), (0.3017, 0.116, 2.152), (0.4133, -0.2225, 2.967), (0.3281, -0.3905, 2.264), (0.1593, -0.4138, 2.146), (-0.2248, -0.4138, 2.967), (0.1593, 0.2235, 2.176), (-0.2248, 0.4138, 2.967), (-0.1627, -0.4138, 2.146), (0.2202, -0.4138, 2.967), (-0.003489, -0.2458, 3.099), (-0.002392, -0.2458, 2.074), (-0.002935, -0.4916, 2.211), (-0.002935, 0.3611, 2.24), (-0.3025, 0.116, 2.152), (-0.4144, -0.2225, 2.967), (0.3017, -0.2225, 2.146), (0.4133, 0.2225, 2.967), (-0.003489, 0.2458, 3.099), (-0.002392, 0.1153, 2.104), (-0.1701, -0.03173, 2.079), (0.2435, 0.0, 3.099), (-0.2481, 0.0, 3.099), (0.1669, -0.03173, 2.079), (0.4136, -0.01496, 2.211), (-0.4136, -0.01496, 2.211), (-0.3905, -0.3905, 2.466), (-0.3911, 0.3905, 2.769), (0.39, 0.3905, 2.769), (0.39, -0.3905, 2.769), (-0.003489, -0.4916, 2.804), (-0.003489, 0.4916, 2.804), (0.4916, 0.0, 2.804), (-0.4916, 0.0, 2.804), (-0.4728, -0.2178, 2.594), (0.4728, 0.2178, 2.594), (-0.2201, 0.473, 2.594), (0.2154, -0.473, 2.594), (-0.2201, -0.473, 2.594), (0.4728, -0.2178, 2.594), (0.2154, 0.473, 2.594), (-0.4728, 0.2178, 2.594), (-0.3905, 0.3905, 2.466), (0.3894, 0.3905, 2.466), (0.3894, -0.3905, 2.466), (-0.003484, -0.4916, 2.448), (-0.003484, 0.4916, 2.448), (0.4909, 0.0, 2.448), (-0.4909, 0.0, 2.448), (-0.329, -0.3905, 2.264), (-0.4533, 0.2029, 2.347), (0.2066, 0.4412, 2.352), (0.4533, -0.2178, 2.347), (-0.211, -0.473, 2.347), (0.2066, -0.473, 2.347), (-0.211, 0.4412, 2.352), (0.4533, 0.2029, 2.347), (-0.4533, -0.2178, 2.347), (-0.27, -0.3534, 2.184), (-0.3544, -0.3534, 2.907), (-0.27, 0.2089, 2.198), (-0.3544, 0.3534, 2.907), (0.2685, -0.3534, 2.184), (0.3523, -0.3534, 2.907), (0.2685, 0.2089, 2.198), (0.3523, 0.3534, 2.907), (-0.002528, 0.2344, 2.161), (-0.003489, 0.4302, 2.997), (-0.002528, -0.4302, 2.117), (-0.003489, -0.4302, 2.997), (-0.3144, -0.02663, 2.119), (-0.4308, 0.0, 2.997), (0.3136, -0.02663, 2.119), (0.4296, -9.505e-10, 2.997), (-0.003489, 0.0, 3.128), (-0.002392, -0.03263, 2.073), (-0.391, -0.3905, 2.592), (-0.391, 0.3905, 2.592), (0.3898, 0.3905, 2.592), (0.3898, -0.3905, 2.592), (-0.003488, -0.4916, 2.596), (-0.003488, 0.4916, 2.596), (0.4914, 0.0, 2.596), (-0.4914, 0.0, 2.596), (-0.3749, 0.3639, 2.366), (0.3738, 0.3639, 2.366), (0.3738, -0.3905, 2.365), (-0.003344, -0.4916, 2.329), (-0.003344, 0.459, 2.337), (0.4712, -0.00374, 2.329), (-0.4712, -0.00374, 2.329), (-0.3749, -0.3905, 2.365)], [], [(0, 102, 708, 474), (0, 474, 716, 232), (0, 232, 256, 112), (0, 112, 252, 102), (348, 168, 285, 353), (350, 284, 168, 348), (1, 464, 706, 98), (1, 98, 267, 136), (1, 136, 269, 138), (1, 138, 704, 464), (2, 90, 251, 97), (2, 97, 309, 218), (2, 218, 711, 463), (2, 463, 705, 94), (2, 94, 247, 90), (3, 100, 253, 101), (3, 101, 255, 229), (3, 229, 715, 473), (3, 473, 707, 100), (4, 96, 249, 87), (4, 87, 703, 245), (4, 245, 309, 97), (4, 97, 251, 96), (5, 469, 702, 137), (5, 137, 268, 133), (5, 133, 267, 98), (5, 98, 706, 469), (6, 103, 256, 122), (6, 122, 258, 114), (7, 89, 248, 88), (7, 88, 252, 110), (7, 110, 254, 99), (7, 99, 250, 89), (8, 92, 246, 91), (8, 91, 253, 100), (8, 100, 707, 465), (8, 465, 704, 92), (9, 95, 250, 99), (9, 99, 254, 109), (9, 109, 253, 91), (9, 91, 246, 95), (10, 93, 702, 466), (10, 466, 709, 214), (10, 214, 248, 93), (11, 176, 292, 183), (11, 183, 289, 130), (11, 130, 266, 128), (11, 128, 261, 176), (344, 164, 284, 350), (326, 322, 22, 104), (12, 113, 257, 121), (12, 121, 258, 105), (12, 105, 249, 96), (12, 96, 251, 113), (13, 230, 255, 120), (13, 120, 259, 115), (13, 115, 247, 230), (14, 119, 259, 106), (14, 104, 257, 119), (15, 175, 291, 182), (15, 182, 288, 107), (15, 107, 262, 125), (15, 125, 264, 175), (343, 163, 287, 351), (349, 282, 167, 347), (346, 166, 286, 354), (325, 320, 21, 111), (351, 287, 165, 345), (327, 319, 6, 114), (347, 167, 283, 352), (16, 111, 255, 118), (16, 118, 260, 116), (17, 116, 260, 117), (17, 117, 256, 103), (18, 108, 254, 110), (18, 110, 252, 112), (18, 112, 256, 117), (18, 117, 260, 108), (19, 101, 253, 109), (19, 109, 254, 108), (19, 108, 260, 118), (19, 118, 255, 101), (20, 90, 247, 115), (20, 115, 259, 119), (20, 119, 257, 113), (20, 113, 251, 90), (21, 106, 259, 120), (21, 120, 255, 111), (22, 114, 258, 121), (22, 121, 257, 104), (23, 125, 262, 123), (23, 123, 312, 227), (23, 227, 264, 125), (24, 228, 263, 127), (24, 127, 265, 225), (24, 225, 311, 226), (24, 226, 312, 228), (25, 177, 293, 181), (25, 181, 292, 176), (25, 176, 261, 126), (25, 126, 265, 177), (26, 107, 288, 180), (26, 180, 290, 131), (26, 131, 263, 124), (26, 124, 262, 107), (27, 130, 289, 179), (27, 179, 300, 239), (27, 239, 266, 130), (28, 131, 290, 178), (28, 178, 293, 177), (28, 177, 265, 127), (28, 127, 263, 131), (29, 141, 273, 142), (29, 142, 274, 143), (29, 143, 271, 139), (29, 139, 270, 141), (30, 153, 278, 162), (30, 162, 277, 152), (30, 152, 273, 145), (30, 145, 275, 153), (31, 152, 277, 161), (31, 161, 276, 132), (31, 132, 274, 142), (31, 142, 273, 152), (32, 134, 268, 137), (32, 137, 702, 93), (32, 93, 248, 134), (33, 92, 704, 138), (33, 138, 269, 135), (33, 135, 246, 92), (34, 140, 272, 144), (34, 144, 275, 145), (34, 145, 273, 141), (34, 141, 270, 140), (35, 155, 280, 160), (35, 160, 279, 148), (35, 148, 272, 140), (35, 140, 270, 155), (36, 132, 276, 159), (36, 159, 281, 150), (36, 150, 271, 143), (36, 143, 274, 132), (37, 148, 279, 158), (37, 158, 278, 153), (37, 153, 275, 144), (37, 144, 272, 148), (38, 150, 281, 157), (38, 157, 280, 155), (38, 155, 270, 139), (38, 139, 271, 150), (61, 146, 213, 307), (154, 43, 278, 158), (363, 208, 302), (364, 366, 43, 154), (156, 39, 281, 159), (364, 361, 209, 303), (363, 39, 208), (157, 281, 39, 151), (202, 40, 279, 160), (304, 208, 39, 156), (359, 361, 40, 202), (158, 279, 40, 154), (203, 41, 276, 161), (359, 367, 211, 305), (360, 41, 203), (159, 276, 41, 156), (204, 44, 277, 162), (360, 365, 213, 306), (362, 365, 44, 204), (160, 280, 42, 202), (363, 367, 42, 151), (362, 366, 212, 307), (162, 278, 43, 204), (345, 165, 282, 349), (45, 164, 283, 169), (45, 169, 294, 197), (45, 197, 316, 238), (45, 238, 284, 164), (46, 165, 287, 189), (46, 189, 299, 193), (46, 193, 297, 187), (46, 187, 282, 165), (47, 166, 285, 170), (47, 170, 295, 192), (47, 192, 296, 171), (47, 171, 286, 166), (48, 167, 282, 187), (48, 187, 297, 191), (48, 191, 294, 169), (48, 169, 283, 167), (49, 168, 284, 188), (49, 188, 298, 190), (49, 190, 295, 170), (49, 170, 285, 168), (50, 174, 299, 195), (50, 195, 301, 201), (50, 201, 293, 178), (50, 178, 290, 174), (51, 242, 316, 196), (51, 196, 300, 244), (51, 244, 313, 234), (51, 234, 318, 242), (52, 172, 297, 193), (52, 193, 299, 174), (52, 174, 290, 180), (52, 180, 288, 172), (53, 186, 296, 192), (53, 192, 295, 185), (53, 185, 292, 181), (53, 181, 293, 186), (54, 184, 294, 191), (54, 191, 297, 172), (54, 172, 288, 182), (54, 182, 291, 184), (55, 185, 295, 190), (55, 190, 298, 173), (55, 173, 289, 183), (55, 183, 292, 185), (56, 200, 286, 171), (56, 171, 296, 199), (56, 199, 301, 200), (57, 243, 284, 238), (57, 238, 316, 242), (57, 242, 318, 233), (57, 233, 317, 243), (58, 235, 317, 233), (58, 233, 318, 194), (58, 194, 315, 235), (59, 200, 301, 195), (59, 195, 299, 189), (59, 189, 287, 163), (59, 163, 286, 200), (60, 186, 293, 201), (60, 201, 301, 199), (60, 199, 296, 186), (61, 147, 269, 136), (61, 136, 267, 146), (66, 302, 208, 207), (62, 146, 267, 133), (62, 133, 268, 205), (66, 149, 211, 302), (65, 303, 209, 206), (63, 149, 250, 95), (63, 95, 246, 206), (65, 147, 212, 303), (64, 304, 210, 205), (64, 205, 268, 134), (64, 134, 248, 207), (64, 207, 208, 304), (63, 305, 211, 149), (65, 206, 246, 135), (65, 135, 269, 147), (63, 206, 209, 305), (62, 306, 213, 146), (66, 207, 248, 89), (66, 89, 250, 149), (62, 205, 210, 306), (61, 307, 212, 147), (67, 88, 248, 214), (67, 214, 709, 589), (67, 589, 708, 102), (67, 102, 252, 88), (68, 215, 308, 216), (68, 216, 710, 591), (68, 591, 703, 87), (68, 87, 249, 215), (69, 105, 258, 217), (69, 217, 308, 215), (69, 215, 249, 105), (70, 598, 714, 220), (70, 220, 310, 219), (70, 219, 713, 598), (71, 602, 711, 218), (71, 218, 309, 222), (71, 222, 310, 220), (71, 220, 714, 602), (72, 222, 309, 245), (72, 245, 703, 627), (72, 627, 712, 221), (72, 221, 310, 222), (73, 219, 310, 221), (73, 221, 712, 596), (73, 596, 713, 219), (74, 128, 266, 224), (74, 224, 311, 223), (74, 223, 261, 128), (75, 223, 311, 225), (75, 225, 265, 126), (75, 126, 261, 223), (76, 129, 264, 227), (76, 227, 312, 226), (76, 226, 311, 224), (76, 224, 266, 129), (77, 228, 312, 123), (77, 123, 262, 124), (77, 124, 263, 228), (78, 609, 715, 229), (78, 229, 255, 230), (78, 230, 247, 94), (78, 94, 705, 609), (79, 122, 256, 231), (79, 231, 308, 217), (79, 217, 258, 122), (80, 231, 256, 232), (80, 232, 716, 610), (80, 610, 710, 216), (80, 216, 308, 231), (81, 241, 289, 173), (81, 173, 298, 240), (81, 240, 315, 237), (81, 237, 314, 241), (82, 129, 266, 239), (82, 239, 300, 198), (82, 198, 291, 175), (82, 175, 264, 129), (83, 198, 300, 196), (83, 196, 316, 197), (83, 197, 294, 184), (83, 184, 291, 198), (84, 236, 314, 237), (84, 237, 315, 194), (84, 194, 318, 234), (84, 234, 313, 236), (85, 244, 300, 179), (85, 179, 289, 241), (85, 241, 314, 236), (85, 236, 313, 244), (86, 240, 298, 188), (86, 188, 284, 243), (86, 243, 317, 235), (86, 235, 315, 240), (17, 321, 328, 116), (16, 323, 325, 111), (342, 331, 358, 355), (103, 330, 321, 17), (340, 332, 320, 325), (22, 322, 327, 114), (116, 328, 323, 16), (6, 319, 330, 103), (341, 334, 322, 326), (21, 320, 329, 106), (106, 329, 324, 14), (14, 324, 326, 104), (353, 346, 334, 341), (352, 344, 332, 340), (354, 343, 357, 356), (321, 333, 337, 328), (323, 335, 340, 325), (330, 339, 333, 321), (322, 334, 355, 327), (328, 337, 335, 323), (319, 358, 339, 330), (320, 332, 338, 329), (329, 338, 336, 324), (324, 336, 341, 326), (286, 163, 343, 354), (283, 164, 344, 352), (285, 166, 346, 353), (333, 345, 349, 337), (335, 347, 352, 340), (339, 351, 345, 333), (334, 346, 354, 356), (337, 349, 347, 335), (331, 357, 339), (332, 344, 350, 338), (338, 350, 348, 336), (336, 348, 353, 341), (355, 334, 342), (339, 357, 343, 351), (355, 358, 319, 327), (356, 342, 334), (339, 358, 331), (356, 357, 331, 342), (161, 277, 44, 203), (151, 42, 280, 157), (204, 43, 366, 362), (302, 211, 367, 363), (307, 213, 365, 362), (203, 44, 365, 360), (306, 210, 360), (202, 42, 367, 359), (305, 209, 361, 359), (154, 40, 361, 364), (303, 212, 366, 364), (151, 39, 363), (41, 360, 210), (156, 41, 210, 304), (368, 474, 708, 477), (368, 614, 716, 474), (368, 487, 639, 614), (368, 477, 635, 487), (746, 751, 668, 543), (748, 746, 543, 667), (369, 471, 706, 464), (369, 511, 650, 471), (369, 513, 652, 511), (369, 464, 704, 513), (370, 470, 634, 458), (370, 595, 692, 470), (370, 463, 711, 595), (370, 462, 705, 463), (370, 458, 630, 462), (371, 476, 636, 475), (371, 611, 638, 476), (371, 473, 715, 611), (371, 475, 707, 473), (372, 455, 632, 468), (372, 628, 703, 455), (372, 470, 692, 628), (372, 468, 634, 470), (373, 512, 702, 469), (373, 508, 651, 512), (373, 471, 650, 508), (373, 469, 706, 471), (374, 497, 639, 478), (374, 489, 641, 497), (375, 456, 631, 457), (375, 485, 635, 456), (375, 472, 637, 485), (375, 457, 633, 472), (376, 459, 629, 460), (376, 475, 636, 459), (376, 465, 707, 475), (376, 460, 704, 465), (377, 472, 633, 467), (377, 484, 637, 472), (377, 459, 636, 484), (377, 467, 629, 459), (378, 466, 702, 461), (378, 590, 709, 466), (378, 461, 631, 590), (379, 558, 675, 551), (379, 505, 672, 558), (379, 503, 649, 505), (379, 551, 644, 503), (742, 748, 667, 539), (724, 479, 390, 720), (380, 496, 640, 488), (380, 480, 641, 496), (380, 468, 632, 480), (380, 488, 634, 468), (381, 495, 638, 612), (381, 490, 642, 495), (381, 612, 630, 490), (382, 481, 642, 494), (382, 494, 640, 479), (383, 557, 674, 550), (383, 482, 671, 557), (383, 500, 645, 482), (383, 550, 647, 500), (741, 749, 670, 538), (747, 745, 542, 665), (744, 752, 669, 541), (723, 486, 389, 718), (749, 743, 540, 670), (725, 489, 374, 717), (745, 750, 666, 542), (384, 493, 638, 486), (384, 491, 643, 493), (385, 492, 643, 491), (385, 478, 639, 492), (386, 485, 637, 483), (386, 487, 635, 485), (386, 492, 639, 487), (386, 483, 643, 492), (387, 484, 636, 476), (387, 483, 637, 484), (387, 493, 643, 483), (387, 476, 638, 493), (388, 490, 630, 458), (388, 494, 642, 490), (388, 488, 640, 494), (388, 458, 634, 488), (389, 495, 642, 481), (389, 486, 638, 495), (390, 496, 641, 489), (390, 479, 640, 496), (391, 498, 645, 500), (391, 607, 695, 498), (391, 500, 647, 607), (392, 502, 646, 608), (392, 605, 648, 502), (392, 606, 694, 605), (392, 608, 695, 606), (393, 556, 676, 552), (393, 551, 675, 556), (393, 501, 644, 551), (393, 552, 648, 501), (394, 555, 671, 482), (394, 506, 673, 555), (394, 499, 646, 506), (394, 482, 645, 499), (395, 554, 672, 505), (395, 621, 683, 554), (395, 505, 649, 621), (396, 553, 673, 506), (396, 552, 676, 553), (396, 502, 648, 552), (396, 506, 646, 502), (397, 517, 656, 516), (397, 518, 657, 517), (397, 514, 654, 518), (397, 516, 653, 514), (398, 537, 661, 528), (398, 527, 660, 537), (398, 520, 656, 527), (398, 528, 658, 520), (399, 536, 660, 527), (399, 507, 659, 536), (399, 517, 657, 507), (399, 527, 656, 517), (400, 512, 651, 509), (400, 461, 702, 512), (400, 509, 631, 461), (401, 513, 704, 460), (401, 510, 652, 513), (401, 460, 629, 510), (402, 519, 655, 515), (402, 520, 658, 519), (402, 516, 656, 520), (402, 515, 653, 516), (403, 535, 663, 530), (403, 523, 662, 535), (403, 515, 655, 523), (403, 530, 653, 515), (404, 534, 659, 507), (404, 525, 664, 534), (404, 518, 654, 525), (404, 507, 657, 518), (405, 533, 662, 523), (405, 528, 661, 533), (405, 519, 658, 528), (405, 523, 655, 519), (406, 532, 664, 525), (406, 530, 663, 532), (406, 514, 653, 530), (406, 525, 654, 514), (429, 690, 588, 521), (529, 533, 661, 411), (761, 685, 583), (762, 529, 411, 764), (531, 534, 664, 407), (762, 686, 584, 759), (761, 583, 407), (532, 526, 407, 664), (577, 535, 662, 408), (687, 531, 407, 583), (757, 577, 408, 759), (533, 529, 408, 662), (578, 536, 659, 409), (757, 688, 586, 765), (758, 578, 409), (534, 531, 409, 659), (579, 537, 660, 412), (758, 689, 588, 763), (760, 579, 412, 763), (535, 577, 410, 663), (761, 526, 410, 765), (760, 690, 587, 764), (537, 579, 411, 661), (743, 747, 665, 540), (413, 544, 666, 539), (413, 572, 677, 544), (413, 620, 699, 572), (413, 539, 667, 620), (414, 564, 670, 540), (414, 568, 682, 564), (414, 562, 680, 568), (414, 540, 665, 562), (415, 545, 668, 541), (415, 567, 678, 545), (415, 546, 679, 567), (415, 541, 669, 546), (416, 562, 665, 542), (416, 566, 680, 562), (416, 544, 677, 566), (416, 542, 666, 544), (417, 563, 667, 543), (417, 565, 681, 563), (417, 545, 678, 565), (417, 543, 668, 545), (418, 570, 682, 549), (418, 576, 684, 570), (418, 553, 676, 576), (418, 549, 673, 553), (419, 571, 699, 624), (419, 626, 683, 571), (419, 616, 696, 626), (419, 624, 701, 616), (420, 568, 680, 547), (420, 549, 682, 568), (420, 555, 673, 549), (420, 547, 671, 555), (421, 567, 679, 561), (421, 560, 678, 567), (421, 556, 675, 560), (421, 561, 676, 556), (422, 566, 677, 559), (422, 547, 680, 566), (422, 557, 671, 547), (422, 559, 674, 557), (423, 565, 678, 560), (423, 548, 681, 565), (423, 558, 672, 548), (423, 560, 675, 558), (424, 546, 669, 575), (424, 574, 679, 546), (424, 575, 684, 574), (425, 620, 667, 625), (425, 624, 699, 620), (425, 615, 701, 624), (425, 625, 700, 615), (426, 615, 700, 617), (426, 569, 701, 615), (426, 617, 698, 569), (427, 570, 684, 575), (427, 564, 682, 570), (427, 538, 670, 564), (427, 575, 669, 538), (428, 576, 676, 561), (428, 574, 684, 576), (428, 561, 679, 574), (429, 511, 652, 522), (429, 521, 650, 511), (434, 582, 583, 685), (430, 508, 650, 521), (430, 580, 651, 508), (434, 685, 586, 524), (433, 581, 584, 686), (431, 467, 633, 524), (431, 581, 629, 467), (433, 686, 587, 522), (432, 580, 585, 687), (432, 509, 651, 580), (432, 582, 631, 509), (432, 687, 583, 582), (431, 524, 586, 688), (433, 510, 629, 581), (433, 522, 652, 510), (431, 688, 584, 581), (430, 521, 588, 689), (434, 457, 631, 582), (434, 524, 633, 457), (430, 689, 585, 580), (429, 522, 587, 690), (435, 590, 631, 456), (435, 589, 709, 590), (435, 477, 708, 589), (435, 456, 635, 477), (436, 593, 691, 592), (436, 591, 710, 593), (436, 455, 703, 591), (436, 592, 632, 455), (437, 594, 641, 480), (437, 592, 691, 594), (437, 480, 632, 592), (438, 599, 714, 598), (438, 597, 693, 599), (438, 598, 713, 597), (439, 595, 711, 602), (439, 601, 692, 595), (439, 599, 693, 601), (439, 602, 714, 599), (440, 628, 692, 601), (440, 627, 703, 628), (440, 600, 712, 627), (440, 601, 693, 600), (441, 600, 693, 597), (441, 596, 712, 600), (441, 597, 713, 596), (442, 604, 649, 503), (442, 603, 694, 604), (442, 503, 644, 603), (443, 605, 694, 603), (443, 501, 648, 605), (443, 603, 644, 501), (444, 607, 647, 504), (444, 606, 695, 607), (444, 604, 694, 606), (444, 504, 649, 604), (445, 498, 695, 608), (445, 499, 645, 498), (445, 608, 646, 499), (446, 611, 715, 609), (446, 612, 638, 611), (446, 462, 630, 612), (446, 609, 705, 462), (447, 613, 639, 497), (447, 594, 691, 613), (447, 497, 641, 594), (448, 614, 639, 613), (448, 610, 716, 614), (448, 593, 710, 610), (448, 613, 691, 593), (449, 548, 672, 623), (449, 622, 681, 548), (449, 619, 698, 622), (449, 623, 697, 619), (450, 621, 649, 504), (450, 573, 683, 621), (450, 550, 674, 573), (450, 504, 647, 550), (451, 571, 683, 573), (451, 572, 699, 571), (451, 559, 677, 572), (451, 573, 674, 559), (452, 619, 697, 618), (452, 569, 698, 619), (452, 616, 701, 569), (452, 618, 696, 616), (453, 554, 683, 626), (453, 623, 672, 554), (453, 618, 697, 623), (453, 626, 696, 618), (454, 563, 681, 622), (454, 625, 667, 563), (454, 617, 700, 625), (454, 622, 698, 617), (385, 491, 726, 719), (384, 486, 723, 721), (740, 753, 756, 729), (478, 385, 719, 728), (738, 723, 718, 730), (390, 489, 725, 720), (491, 384, 721, 726), (374, 478, 728, 717), (739, 724, 720, 732), (389, 481, 727, 718), (481, 382, 722, 727), (382, 479, 724, 722), (751, 739, 732, 744), (750, 738, 730, 742), (752, 754, 755, 741), (719, 726, 735, 731), (721, 723, 738, 733), (728, 719, 731, 737), (720, 725, 753, 732), (726, 721, 733, 735), (717, 728, 737, 756), (718, 727, 736, 730), (727, 722, 734, 736), (722, 724, 739, 734), (669, 752, 741, 538), (666, 750, 742, 539), (668, 751, 744, 541), (731, 735, 747, 743), (733, 738, 750, 745), (737, 731, 743, 749), (732, 754, 752, 744), (735, 733, 745, 747), (729, 737, 755), (730, 736, 748, 742), (736, 734, 746, 748), (734, 739, 751, 746), (753, 740, 732), (737, 749, 741, 755), (753, 725, 717, 756), (754, 732, 740), (737, 729, 756), (754, 740, 729, 755), (536, 578, 412, 660), (526, 532, 663, 410), (579, 760, 764, 411), (685, 761, 765, 586), (690, 760, 763, 588), (578, 758, 763, 412), (689, 758, 585), (577, 757, 765, 410), (688, 757, 759, 584), (529, 762, 759, 408), (686, 762, 764, 587), (526, 761, 407), (409, 585, 758), (531, 687, 585, 409), (766, 805, 834, 787), (766, 787, 827, 788), (766, 788, 829, 799), (766, 799, 835, 805), (767, 804, 835, 799), (767, 799, 829, 791), (767, 791, 833, 800), (767, 800, 836, 804), (768, 803, 836, 800), (768, 800, 833, 794), (768, 794, 831, 801), (768, 801, 837, 803), (769, 802, 837, 801), (769, 801, 831, 797), (769, 797, 827, 787), (769, 787, 834, 802), (770, 786, 828, 790), (770, 790, 832, 793), (770, 793, 830, 796), (770, 796, 826, 786), (771, 794, 833, 791), (771, 791, 829, 788), (771, 788, 827, 797), (771, 797, 831, 794), (772, 796, 830, 795), (772, 795, 837, 802), (772, 802, 834, 798), (772, 798, 826, 796), (773, 793, 832, 792), (773, 792, 836, 803), (773, 803, 837, 795), (773, 795, 830, 793), (774, 790, 828, 789), (774, 789, 835, 804), (774, 804, 836, 792), (774, 792, 832, 790), (775, 786, 826, 798), (775, 798, 834, 805), (775, 805, 835, 789), (775, 789, 828, 786), (776, 807, 846, 825), (776, 825, 847, 819), (776, 819, 841, 808), (776, 808, 839, 807), (777, 819, 847, 824), (777, 824, 848, 820), (777, 820, 845, 811), (777, 811, 841, 819), (778, 820, 848, 823), (778, 823, 849, 821), (778, 821, 843, 814), (778, 814, 845, 820), (779, 821, 849, 822), (779, 822, 846, 807), (779, 807, 839, 817), (779, 817, 843, 821), (780, 810, 840, 806), (780, 806, 838, 816), (780, 816, 842, 813), (780, 813, 844, 810), (781, 811, 845, 814), (781, 814, 843, 817), (781, 817, 839, 808), (781, 808, 841, 811), (782, 815, 842, 816), (782, 816, 838, 818), (782, 818, 846, 822), (782, 822, 849, 815), (783, 812, 844, 813), (783, 813, 842, 815), (783, 815, 849, 823), (783, 823, 848, 812), (784, 809, 840, 810), (784, 810, 844, 812), (784, 812, 848, 824), (784, 824, 847, 809), (785, 818, 838, 806), (785, 806, 840, 809), (785, 809, 847, 825), (785, 825, 846, 818), (850, 889, 918, 871), (850, 871, 911, 872), (850, 872, 913, 883), (850, 883, 919, 889), (851, 888, 919, 883), (851, 883, 913, 875), (851, 875, 917, 884), (851, 884, 920, 888), (852, 887, 920, 884), (852, 884, 917, 878), (852, 878, 915, 885), (852, 885, 921, 887), (853, 886, 921, 885), (853, 885, 915, 881), (853, 881, 911, 871), (853, 871, 918, 886), (854, 870, 912, 874), (854, 874, 916, 877), (854, 877, 914, 880), (854, 880, 910, 870), (855, 878, 917, 875), (855, 875, 913, 872), (855, 872, 911, 881), (855, 881, 915, 878), (856, 880, 914, 879), (856, 879, 921, 886), (856, 886, 918, 882), (856, 882, 910, 880), (857, 877, 916, 876), (857, 876, 920, 887), (857, 887, 921, 879), (857, 879, 914, 877), (858, 874, 912, 873), (858, 873, 919, 888), (858, 888, 920, 876), (858, 876, 916, 874), (859, 870, 910, 882), (859, 882, 918, 889), (859, 889, 919, 873), (859, 873, 912, 870), (860, 891, 930, 909), (860, 909, 931, 903), (860, 903, 925, 892), (860, 892, 923, 891), (861, 903, 931, 908), (861, 908, 932, 904), (861, 904, 929, 895), (861, 895, 925, 903), (862, 904, 932, 907), (862, 907, 933, 905), (862, 905, 927, 898), (862, 898, 929, 904), (863, 905, 933, 906), (863, 906, 930, 891), (863, 891, 923, 901), (863, 901, 927, 905), (864, 894, 924, 890), (864, 890, 922, 900), (864, 900, 926, 897), (864, 897, 928, 894), (865, 895, 929, 898), (865, 898, 927, 901), (865, 901, 923, 892), (865, 892, 925, 895), (866, 899, 926, 900), (866, 900, 922, 902), (866, 902, 930, 906), (866, 906, 933, 899), (867, 896, 928, 897), (867, 897, 926, 899), (867, 899, 933, 907), (867, 907, 932, 896), (868, 893, 924, 894), (868, 894, 928, 896), (868, 896, 932, 908), (868, 908, 931, 893), (869, 902, 922, 890), (869, 890, 924, 893), (869, 893, 931, 909), (869, 909, 930, 902), (934, 1013, 1055, 1005), (934, 1005, 1043, 968), (934, 968, 1033, 999), (934, 999, 1049, 1013), (935, 1012, 1053, 1003), (935, 1003, 1039, 971), (935, 971, 1037, 1000), (935, 1000, 1050, 1012), (936, 1011, 1054, 1004), (936, 1004, 1045, 974), (936, 974, 1035, 1001), (936, 1001, 1051, 1011), (937, 1010, 1052, 1002), (937, 1002, 1041, 977), (937, 977, 1031, 967), (937, 967, 1048, 1010), (938, 983, 1047, 995), (938, 995, 1044, 988), (938, 988, 1034, 976), (938, 976, 1040, 983), (939, 982, 1046, 994), (939, 994, 1043, 987), (939, 987, 1031, 977), (939, 977, 1041, 982), (940, 974, 1045, 993), (940, 993, 1046, 982), (940, 982, 1041, 981), (940, 981, 1035, 974), (941, 966, 1042, 992), (941, 992, 1047, 983), (941, 983, 1040, 980), (941, 980, 1030, 966), (942, 1009, 1051, 1001), (942, 1001, 1035, 981), (942, 981, 1041, 1002), (942, 1002, 1052, 1009), (943, 1008, 1049, 999), (943, 999, 1033, 979), (943, 979, 1039, 1003), (943, 1003, 1053, 1008), (944, 986, 1032, 970), (944, 970, 1038, 991), (944, 991, 1047, 992), (944, 992, 1042, 986), (945, 989, 1037, 971), (945, 971, 1039, 990), (945, 990, 1046, 993), (945, 993, 1045, 989), (946, 990, 1039, 979), (946, 979, 1033, 968), (946, 968, 1043, 994), (946, 994, 1046, 990), (947, 991, 1038, 978), (947, 978, 1036, 973), (947, 973, 1044, 995), (947, 995, 1047, 991), (948, 1007, 1050, 1000), (948, 1000, 1037, 989), (948, 989, 1045, 1004), (948, 1004, 1054, 1007), (949, 1006, 1048, 967), (949, 967, 1031, 987), (949, 987, 1043, 1005), (949, 1005, 1055, 1006), (950, 1029, 1063, 998), (950, 998, 1048, 1006), (950, 1006, 1055, 1020), (950, 1020, 1062, 1029), (951, 1028, 1057, 1015), (951, 1015, 1050, 1007), (951, 1007, 1054, 1019), (951, 1019, 1061, 1028), (952, 1027, 1056, 1014), (952, 1014, 1049, 1008), (952, 1008, 1053, 1018), (952, 1018, 1060, 1027), (953, 1026, 1058, 1016), (953, 1016, 1051, 1009), (953, 1009, 1052, 1017), (953, 1017, 1059, 1026), (954, 1025, 1059, 1017), (954, 1017, 1052, 1010), (954, 1010, 1048, 998), (954, 998, 1063, 1025), (955, 1024, 1061, 1019), (955, 1019, 1054, 1011), (955, 1011, 1051, 1016), (955, 1016, 1058, 1024), (956, 1023, 1060, 1018), (956, 1018, 1053, 1012), (956, 1012, 1050, 1015), (956, 1015, 1057, 1023), (957, 1022, 1062, 1020), (957, 1020, 1055, 1013), (957, 1013, 1049, 1014), (957, 1014, 1056, 1022), (958, 986, 1042, 997), (958, 997, 1062, 1022), (958, 1022, 1056, 969), (958, 969, 1032, 986), (959, 978, 1038, 985), (959, 985, 1060, 1023), (959, 1023, 1057, 972), (959, 972, 1036, 978), (960, 988, 1044, 996), (960, 996, 1061, 1024), (960, 1024, 1058, 975), (960, 975, 1034, 988), (961, 980, 1040, 984), (961, 984, 1059, 1025), (961, 1025, 1063, 1021), (961, 1021, 1030, 980), (962, 976, 1034, 975), (962, 975, 1058, 1026), (962, 1026, 1059, 984), (962, 984, 1040, 976), (963, 970, 1032, 969), (963, 969, 1056, 1027), (963, 1027, 1060, 985), (963, 985, 1038, 970), (964, 973, 1036, 972), (964, 972, 1057, 1028), (964, 1028, 1061, 996), (964, 996, 1044, 973), (965, 966, 1030, 1021), (965, 1021, 1063, 1029), (965, 1029, 1062, 997), (965, 997, 1042, 966)])
me_cube_004.polygons.foreach_set('use_smooth', [0, 0, 0, 0, 0, 0, 0, 0, 0, 0, 0, 0, 0, 0, 0, 0, 0, 0, 0, 0, 0, 0, 0, 0, 0, 0, 0, 0, 0, 0, 0, 0, 0, 0, 0, 0, 0, 0, 0, 0, 0, 0, 0, 0, 0, 0, 0, 0, 0, 0, 0, 0, 0, 0, 0, 0, 0, 0, 0, 0, 0, 0, 0, 0, 0, 0, 0, 0, 0, 0, 0, 0, 0, 0, 0, 0, 0, 0, 0, 0, 0, 0, 0, 0, 0, 0, 0, 0, 0, 0, 0, 0, 0, 0, 0, 0, 0, 0, 0, 0, 0, 0, 0, 0, 0, 0, 0, 0, 0, 0, 0, 0, 0, 0, 0, 0, 0, 0, 0, 0, 0, 0, 0, 0, 0, 0, 0, 0, 0, 0, 0, 0, 0, 0, 0, 0, 0, 0, 0, 0, 0, 0, 0, 0, 0, 0, 0, 0, 0, 0, 0, 0, 0, 0, 0, 0, 0, 0, 0, 0, 0, 0, 0, 0, 0, 0, 0, 0, 0, 0, 0, 0, 0, 0, 0, 0, 0, 0, 0, 0, 0, 0, 0, 0, 0, 0, 0, 0, 0, 0, 0, 0, 0, 0, 0, 0, 0, 0, 0, 0, 0, 0, 0, 0, 0, 0, 0, 0, 0, 0, 0, 0, 0, 0, 0, 0, 0, 0, 0, 0, 0, 0, 0, 0, 0, 0, 0, 0, 0, 0, 0, 0, 0, 0, 0, 0, 0, 0, 0, 0, 0, 0, 0, 0, 0, 0, 0, 0, 0, 0, 0, 0, 0, 0, 0, 0, 0, 0, 0, 0, 0, 0, 0, 0, 0, 0, 0, 0, 0, 0, 0, 0, 0, 0, 0, 0, 0, 0, 0, 0, 0, 0, 0, 0, 0, 0, 0, 0, 0, 0, 0, 0, 0, 0, 0, 0, 0, 0, 0, 0, 0, 0, 0, 0, 0, 0, 0, 0, 0, 0, 0, 0, 0, 0, 0, 0, 0, 0, 0, 0, 0, 0, 0, 0, 0, 0, 0, 0, 0, 0, 0, 0, 0, 0, 0, 0, 0, 0, 0, 0, 0, 0, 0, 0, 0, 0, 0, 0, 0, 0, 0, 0, 0, 0, 0, 0, 0, 0, 0, 0, 0, 0, 0, 0, 0, 0, 0, 0, 0, 0, 0, 0, 0, 0, 0, 0, 0, 0, 0, 0, 0, 0, 0, 0, 0, 0, 0, 0, 0, 0, 0, 0, 0, 0, 0, 0, 0, 0, 0, 0, 0, 0, 0, 0, 0, 0, 0, 0, 0, 0, 0, 0, 0, 0, 0, 0, 0, 0, 0, 0, 0, 0, 0, 0, 0, 0, 0, 0, 0, 0, 0, 0, 0, 0, 0, 0, 0, 0, 0, 0, 0, 0, 0, 0, 0, 0, 0, 0, 0, 0, 0, 0, 0, 0, 0, 0, 0, 0, 0, 0, 0, 0, 0, 0, 0, 0, 0, 0, 0, 0, 0, 0, 0, 0, 0, 0, 0, 0, 0, 0, 0, 0, 0, 0, 0, 0, 0, 0, 0, 0, 0, 0, 0, 0, 0, 0, 0, 0, 0, 0, 0, 0, 0, 0, 0, 0, 0, 0, 0, 0, 0, 0, 0, 0, 0, 0, 0, 0, 0, 0, 0, 0, 0, 0, 0, 0, 0, 0, 0, 0, 0, 0, 0, 0, 0, 0, 0, 0, 0, 0, 0, 0, 0, 0, 0, 0, 0, 0, 0, 0, 0, 0, 0, 0, 0, 0, 0, 0, 0, 0, 0, 0, 0, 0, 0, 0, 0, 0, 0, 0, 0, 0, 0, 0, 0, 0, 0, 0, 0, 0, 0, 0, 0, 0, 0, 0, 0, 0, 0, 0, 0, 0, 0, 0, 0, 0, 0, 0, 0, 0, 0, 0, 0, 0, 0, 0, 0, 0, 0, 0, 0, 0, 0, 0, 0, 0, 0, 0, 0, 0, 0, 0, 0, 0, 0, 0, 0, 0, 0, 0, 0, 0, 0, 0, 0, 0, 0, 0, 0, 0, 0, 0, 0, 0, 0, 0, 0, 0, 0, 0, 0, 0, 0, 0, 0, 0, 0, 0, 0, 0, 0, 0, 0, 0, 0, 0, 0, 0, 0, 0, 0, 0, 0, 0, 0, 0, 0, 0, 0, 0, 0, 0, 0, 0, 0, 0, 0, 0, 0, 0, 0, 0, 0, 0, 0, 0, 0, 0, 0, 0, 0, 0, 0, 0, 0, 0, 0, 0, 0, 0, 0, 0, 0, 0, 0, 0, 0, 0, 0, 0, 0, 0, 0, 0, 0, 0, 0, 0, 0, 0, 0, 0, 0, 0, 0, 0, 0, 0, 0, 0, 0, 0, 0, 0, 0, 0, 0, 0, 0, 0, 0, 0, 0, 0, 0, 0, 0, 0, 0, 0, 0, 0, 0, 0, 0, 0, 0, 0, 0, 0, 0, 0, 0, 0, 1, 1, 1, 1, 1, 1, 1, 1, 1, 1, 1, 1, 1, 1, 1, 1, 1, 1, 1, 1, 1, 1, 1, 1, 1, 1, 1, 1, 1, 1, 1, 1, 1, 1, 1, 1, 1, 1, 1, 1, 1, 1, 1, 1, 1, 1, 1, 1, 1, 1, 1, 1, 1, 1, 1, 1, 1, 1, 1, 1, 1, 1, 1, 1, 1, 1, 1, 1, 1, 1, 1, 1, 1, 1, 1, 1, 1, 1, 1, 1, 1, 1, 1, 1, 1, 1, 1, 1, 1, 1, 1, 1, 1, 1, 1, 1, 1, 1, 1, 1, 1, 1, 1, 1, 1, 1, 1, 1, 1, 1, 1, 1, 1, 1, 1, 1, 1, 1, 1, 1, 1, 1, 1, 1, 1, 1, 1, 1, 1, 1, 1, 1, 1, 1, 1, 1, 1, 1, 1, 1, 1, 1, 1, 1, 1, 1, 1, 1, 1, 1, 1, 1, 1, 1, 1, 1, 1, 1, 1, 1, 0, 0, 0, 0, 0, 0, 0, 0, 0, 0, 0, 0, 0, 0, 0, 0, 0, 0, 0, 0, 0, 0, 0, 0, 0, 0, 0, 0, 0, 0, 0, 0, 0, 0, 0, 0, 0, 0, 0, 0, 0, 0, 0, 0, 0, 0, 0, 0, 0, 0, 0, 0, 0, 0, 0, 0, 0, 0, 0, 0, 0, 0, 0, 0, 0, 0, 0, 0, 0, 0, 0, 0, 0, 0, 0, 0, 0, 0, 0, 0, 0, 0, 0, 0, 0, 0, 0, 0, 0, 0, 0, 0, 0, 0, 0, 0, 0, 0, 0, 0, 0, 0, 0, 0, 0, 0, 0, 0, 0, 0, 0, 0, 0, 0, 0, 0, 0, 0, 0, 0, 0, 0, 0, 0, 0, 0, 0, 0])
me_cube_004.polygons.foreach_set('material_index', [0, 0, 0, 0, 0, 0, 0, 0, 0, 0, 0, 0, 0, 0, 0, 0, 0, 0, 0, 0, 0, 0, 0, 0, 0, 0, 0, 0, 0, 0, 0, 0, 0, 0, 0, 0, 0, 0, 0, 0, 0, 0, 0, 0, 0, 0, 0, 0, 0, 0, 0, 0, 0, 0, 0, 0, 0, 0, 0, 0, 0, 0, 0, 0, 0, 0, 0, 0, 0, 0, 0, 0, 0, 0, 0, 0, 0, 0, 0, 0, 0, 0, 0, 0, 0, 0, 0, 0, 0, 0, 0, 0, 0, 0, 0, 0, 0, 0, 0, 0, 0, 0, 0, 0, 0, 0, 0, 0, 0, 0, 0, 0, 0, 0, 0, 0, 0, 0, 0, 0, 0, 0, 0, 0, 0, 0, 0, 0, 0, 0, 0, 0, 0, 0, 0, 0, 0, 0, 0, 0, 0, 0, 0, 0, 0, 0, 0, 0, 0, 0, 0, 0, 0, 0, 0, 0, 0, 0, 0, 0, 0, 0, 0, 0, 0, 0, 0, 0, 0, 0, 0, 0, 0, 0, 0, 0, 0, 0, 0, 0, 0, 0, 0, 0, 0, 0, 0, 0, 0, 0, 0, 0, 0, 0, 0, 0, 0, 0, 0, 0, 0, 0, 0, 0, 0, 0, 0, 0, 0, 0, 0, 0, 0, 0, 0, 0, 0, 0, 0, 0, 0, 0, 0, 0, 0, 0, 0, 0, 0, 0, 0, 0, 0, 0, 0, 0, 0, 0, 0, 0, 0, 0, 0, 0, 0, 0, 0, 0, 0, 0, 0, 0, 0, 0, 0, 0, 0, 0, 0, 0, 0, 0, 0, 0, 0, 0, 0, 0, 0, 0, 0, 0, 0, 0, 0, 0, 0, 0, 0, 0, 0, 0, 0, 0, 0, 0, 0, 0, 0, 0, 0, 0, 0, 0, 0, 0, 0, 0, 0, 0, 0, 0, 0, 0, 0, 0, 0, 0, 0, 0, 0, 0, 0, 0, 0, 0, 0, 0, 0, 0, 0, 0, 0, 0, 0, 0, 0, 0, 0, 0, 0, 0, 0, 0, 0, 0, 0, 0, 0, 0, 0, 0, 0, 0, 0, 0, 0, 0, 0, 0, 0, 0, 0, 0, 0, 0, 0, 0, 0, 0, 0, 0, 0, 0, 0, 0, 0, 0, 0, 0, 0, 0, 0, 0, 0, 0, 0, 0, 0, 0, 0, 0, 0, 0, 0, 0, 0, 0, 0, 0, 0, 0, 0, 0, 0, 0, 0, 0, 0, 0, 0, 0, 0, 0, 0, 0, 0, 0, 0, 0, 0, 0, 0, 0, 0, 0, 0, 0, 0, 0, 0, 0, 0, 0, 0, 0, 0, 0, 0, 0, 0, 0, 0, 0, 0, 0, 0, 0, 0, 0, 0, 0, 0, 0, 0, 0, 0, 0, 0, 0, 0, 0, 0, 0, 0, 0, 0, 0, 0, 0, 0, 0, 0, 0, 0, 0, 0, 0, 0, 0, 0, 0, 0, 0, 0, 0, 0, 0, 0, 0, 0, 0, 0, 0, 0, 0, 0, 0, 0, 0, 0, 0, 0, 0, 0, 0, 0, 0, 0, 0, 0, 0, 0, 0, 0, 0, 0, 0, 0, 0, 0, 0, 0, 0, 0, 0, 0, 0, 0, 0, 0, 0, 0, 0, 0, 0, 0, 0, 0, 0, 0, 0, 0, 0, 0, 0, 0, 0, 0, 0, 0, 0, 0, 0, 0, 0, 0, 0, 0, 0, 0, 0, 0, 0, 0, 0, 0, 0, 0, 0, 0, 0, 0, 0, 0, 0, 0, 0, 0, 0, 0, 0, 0, 0, 0, 0, 0, 0, 0, 0, 0, 0, 0, 0, 0, 0, 0, 0, 0, 0, 0, 0, 0, 0, 0, 0, 0, 0, 0, 0, 0, 0, 0, 0, 0, 0, 0, 0, 0, 0, 0, 0, 0, 0, 0, 0, 0, 0, 0, 0, 0, 0, 0, 0, 0, 0, 0, 0, 0, 0, 0, 0, 0, 0, 0, 0, 0, 0, 0, 0, 0, 0, 0, 0, 0, 0, 0, 0, 0, 0, 0, 0, 0, 0, 0, 0, 0, 0, 0, 0, 0, 0, 0, 0, 0, 0, 0, 0, 0, 0, 0, 0, 0, 0, 0, 0, 0, 0, 0, 0, 0, 0, 0, 0, 0, 0, 0, 0, 0, 0, 0, 0, 0, 0, 0, 0, 0, 0, 0, 0, 0, 0, 0, 0, 0, 0, 0, 0, 0, 0, 0, 0, 0, 0, 0, 0, 0, 0, 0, 0, 0, 0, 0, 0, 0, 0, 0, 0, 0, 0, 0, 0, 0, 0, 0, 0, 0, 0, 0, 0, 0, 0, 0, 0, 0, 0, 0, 0, 0, 0, 0, 0, 0, 0, 0, 0, 0, 0, 0, 0, 0, 0, 0, 0, 0, 0, 0, 0, 0, 0, 0, 0, 0, 0, 1, 1, 1, 1, 1, 1, 1, 1, 1, 1, 1, 1, 1, 1, 1, 1, 1, 1, 1, 1, 1, 1, 1, 1, 1, 1, 1, 1, 1, 1, 1, 1, 1, 1, 1, 1, 1, 1, 1, 1, 1, 1, 1, 1, 1, 1, 1, 1, 1, 1, 1, 1, 1, 1, 1, 1, 1, 1, 1, 1, 1, 1, 1, 1, 1, 1, 1, 1, 1, 1, 1, 1, 1, 1, 1, 1, 1, 1, 1, 1, 1, 1, 1, 1, 1, 1, 1, 1, 1, 1, 1, 1, 1, 1, 1, 1, 1, 1, 1, 1, 1, 1, 1, 1, 1, 1, 1, 1, 1, 1, 1, 1, 1, 1, 1, 1, 1, 1, 1, 1, 1, 1, 1, 1, 1, 1, 1, 1, 1, 1, 1, 1, 1, 1, 1, 1, 1, 1, 1, 1, 1, 1, 1, 1, 1, 1, 1, 1, 1, 1, 1, 1, 1, 1, 1, 1, 1, 1, 1, 1, 0, 0, 0, 0, 0, 0, 0, 0, 0, 0, 0, 0, 0, 0, 0, 0, 0, 0, 0, 0, 0, 0, 0, 0, 0, 0, 0, 0, 0, 0, 0, 0, 0, 0, 0, 0, 0, 0, 0, 0, 0, 0, 0, 0, 0, 0, 0, 0, 0, 0, 0, 0, 0, 0, 0, 0, 0, 0, 0, 0, 0, 0, 0, 0, 0, 0, 0, 0, 0, 0, 0, 0, 0, 0, 0, 0, 0, 0, 0, 0, 0, 0, 0, 0, 0, 0, 0, 0, 0, 0, 0, 0, 0, 0, 0, 0, 0, 0, 0, 0, 0, 0, 0, 0, 0, 0, 0, 0, 0, 0, 0, 0, 0, 0, 0, 0, 0, 0, 0, 0, 0, 0, 0, 0, 0, 0, 0, 0])
me_cube_004.materials.append(mat_skin)
me_cube_004.materials.append(mat_face)
me_cube_004.use_remesh_preserve_volume = False
me_cube_004.use_remesh_preserve_attributes = False
me_cube_004.use_mirror_vertex_groups = False
me_cube_004.update()
arm_armature_000 = bpy.data.armatures.new('Armature.000')  # bones are not reproduced

# ---- objects
ob_characterarmature = bpy.data.objects.new('CharacterArmature', arm_armature_000)
ob_body = bpy.data.objects.new('Body', me_cube_004)

# ---- transforms, parenting, visibility, modifiers, constraints
ob_characterarmature.location = (0.0, 0.0, 0.0)
ob_characterarmature.lineart.crease_threshold = 0.0
ob_body.parent = ob_characterarmature
ob_body.location = (0.0, 0.0, -2.384e-07)
ob_body.lineart.crease_threshold = 0.0
_vg = ob_body.vertex_groups.new(name='Bone')
_vg = ob_body.vertex_groups.new(name='Foot.L')
for _i, _w in zip([29, 30, 31, 34, 35, 36, 37, 38, 132, 139, 140, 141, 142, 143, 144, 145, 148, 150, 152, 153, 155, 270, 271, 272, 273, 274, 275], [0.8104, 0.133, 0.06565, 0.9271, 0.1656, 0.1039, 0.1673, 0.1464, 0.06677, 0.7733, 0.8419, 0.8869, 0.2379, 0.6656, 0.9269, 0.6693, 0.1762, 0.1356, 0.08214, 0.1671, 0.1649, 0.819, 0.6579, 0.8113, 0.2927, 0.2196, 0.7427]): _vg.add([_i], _w, 'REPLACE')
_vg = ob_body.vertex_groups.new(name='Body')
for _i, _w in zip([1, 3, 5, 7, 8, 9, 19, 33, 65, 91, 92, 95, 98, 99, 100, 101, 109, 133, 135, 136, 137, 138, 147, 246, 253, 254, 267, 269, 369, 371, 373, 375, 376, 377, 387, 401, 433, 459, 460, 464, 465, 467, 469, 471, 472, 473, 475, 476, 484, 508, 510, 511, 512, 513, 522, 629, 636, 637, 650, 652, 704, 706, 707], [0.5445, 0.05891, 0.08429, 0.005237, 0.5576, 0.1569, 0.0138, 0.3735, 0.01955, 0.355, 0.5121, 0.06414, 0.3208, 0.06716, 0.1921, 0.03902, 0.08997, 0.02277, 0.1632, 0.1647, 0.01847, 0.5511, 0.02647, 0.1517, 0.1458, 0.04481, 0.07114, 0.2035, 0.5445, 0.05891, 0.08429, 0.005237, 0.5576, 0.1569, 0.0138, 0.3735, 0.01955, 0.355, 0.5121, 0.6626, 0.6485, 0.06414, 0.05464, 0.3208, 0.06716, 0.07715, 0.1921, 0.03902, 0.08997, 0.02277, 0.1632, 0.1647, 0.01847, 0.5511, 0.02647, 0.1517, 0.1458, 0.04481, 0.07114, 0.2035, 0.7195, 0.0686, 0.2381]): _vg.add([_i], _w, 'REPLACE')
_vg = ob_body.vertex_groups.new(name='Hips')
for _i, _w in zip([0, 1, 5, 7, 9, 10, 18, 32, 33, 64, 67, 88, 89, 91, 93, 98, 99, 102, 108, 109, 110, 112, 133, 134, 136, 137, 138, 205, 207, 214, 248, 250, 252, 254, 267, 268, 269, 368, 369, 373, 375, 377, 378, 386, 400, 401, 432, 435, 456, 457, 459, 461, 464, 466, 469, 471, 472, 474, 477, 483, 484, 485, 487, 508, 509, 511, 512, 513, 580, 582, 589, 590, 631, 633, 635, 637, 650, 651, 652, 702, 704, 706, 708, 709], [0.05565, 0.1629, 0.5146, 0.3574, 0.06272, 0.6525, 0.02818, 0.337, 0.01691, 0.02362, 0.6145, 0.4835, 0.07527, 0.01346, 0.5195, 0.3735, 0.1385, 0.2024, 0.01013, 0.04549, 0.1293, 0.03642, 0.1279, 0.1438, 0.07511, 0.4898, 0.07082, 0.01303, 0.01403, 0.6222, 0.1899, 0.01259, 0.1589, 0.08858, 0.1093, 0.1478, 0.05218, 0.05565, 0.1629, 0.5146, 0.3574, 0.06272, 0.6525, 0.02818, 0.337, 0.01691, 0.02362, 0.6145, 0.4835, 0.07527, 0.01346, 0.5195, 0.1695, 0.7078, 0.6685, 0.3735, 0.1385, 0.0774, 0.2024, 0.01013, 0.04549, 0.1293, 0.03642, 0.1279, 0.1438, 0.07511, 0.4898, 0.07082, 0.01303, 0.01403, 0.5634, 0.6222, 0.1899, 0.01259, 0.1589, 0.08858, 0.1093, 0.1478, 0.05218, 0.673, 0.05205, 0.8782, 0.2418, 0.671]): _vg.add([_i], _w, 'REPLACE')
_vg = ob_body.vertex_groups.new(name='Abdomen')
for _i, _w in zip([0, 3, 7, 8, 9, 10, 18, 19, 33, 67, 78, 88, 91, 92, 93, 95, 99, 100, 101, 102, 108, 109, 110, 112, 117, 118, 214, 229, 232, 246, 248, 250, 252, 253, 254, 255, 256, 260, 368, 371, 375, 376, 377, 378, 386, 387, 401, 435, 446, 456, 459, 460, 461, 465, 466, 467, 472, 473, 474, 475, 476, 477, 483, 484, 485, 487, 492, 493, 589, 590, 609, 610, 611, 614, 629, 631, 633, 635, 636, 637, 638, 639, 643, 704, 707, 708, 709, 715, 716], [0.2294, 0.4134, 0.1553, 0.1652, 0.1633, 0.05911, 0.1447, 0.1766, 0.01938, 0.2036, 0.01752, 0.1724, 0.1743, 0.06669, 0.008822, 0.01874, 0.155, 0.5093, 0.2326, 0.5381, 0.1596, 0.4266, 0.4349, 0.1555, 0.02105, 0.03916, 0.1078, 0.09834, 0.06657, 0.03044, 0.008046, 0.0006803, 0.4844, 0.4571, 0.4265, 0.02497, 0.0002612, 0.01986, 0.2294, 0.4134, 0.1553, 0.1652, 0.1633, 0.05911, 0.1447, 0.1766, 0.01938, 0.2036, 0.01752, 0.1724, 0.1743, 0.06669, 0.008822, 0.157, 0.0718, 0.01874, 0.155, 0.27, 0.5131, 0.5093, 0.2326, 0.5381, 0.1596, 0.4266, 0.4349, 0.1555, 0.02105, 0.03916, 0.2808, 0.1078, 0.02749, 0.02959, 0.09834, 0.06657, 0.03044, 0.008046, 0.0006803, 0.4844, 0.4571, 0.4265, 0.02497, 0.0002612, 0.01986, 0.03803, 0.4714, 0.5687, 0.1556, 0.1003, 0.1219]): _vg.add([_i], _w, 'REPLACE')
_vg = ob_body.vertex_groups.new(name='Torso')
for _i, _w in zip([0, 2, 3, 4, 12, 13, 18, 19, 20, 67, 68, 69, 70, 71, 72, 73, 78, 79, 80, 87, 90, 94, 96, 97, 100, 101, 102, 105, 108, 110, 112, 113, 115, 117, 120, 122, 215, 216, 217, 218, 219, 220, 221, 222, 229, 230, 231, 232, 245, 247, 249, 251, 252, 253, 255, 256, 308, 309, 310, 368, 370, 371, 372, 380, 381, 386, 387, 388, 435, 436, 437, 438, 439, 440, 441, 446, 447, 448, 455, 458, 462, 463, 465, 468, 470, 473, 474, 475, 476, 477, 480, 483, 485, 487, 488, 490, 492, 495, 497, 589, 591, 592, 593, 594, 595, 596, 597, 598, 599, 600, 601, 602, 609, 610, 611, 612, 613, 614, 627, 628, 630, 632, 634, 635, 636, 638, 639, 691, 692, 693, 703, 705, 707, 708, 710, 711, 712, 714, 715, 716], [0.417, 0.5441, 0.1435, 0.3841, 0.05068, 0.0558, 0.05612, 0.01842, 0.02941, 0.01593, 0.5946, 0.06768, 0.08886, 0.2487, 0.1632, 0.07017, 0.2807, 0.07072, 0.5557, 0.5226, 0.1586, 0.5082, 0.1479, 0.3844, 0.06046, 0.06219, 0.1008, 0.05385, 0.01494, 0.02055, 0.1454, 0.04224, 0.03854, 0.004588, 0.01119, 0.02359, 0.1801, 0.6053, 0.05987, 0.5317, 0.07419, 0.142, 0.09884, 0.2228, 0.1765, 0.1128, 0.1729, 0.2771, 0.3117, 0.1594, 0.1567, 0.1456, 0.06263, 0.01619, 0.04884, 0.06829, 0.1804, 0.4133, 0.1314, 0.417, 0.5441, 0.1435, 0.3841, 0.05068, 0.0558, 0.05612, 0.01842, 0.02941, 0.01593, 0.5946, 0.06768, 0.08886, 0.2487, 0.1632, 0.07017, 0.2807, 0.07072, 0.5557, 0.5226, 0.1586, 0.5082, 0.6356, 0.01353, 0.1479, 0.3844, 0.3908, 0.2477, 0.06046, 0.06219, 0.1008, 0.05385, 0.01494, 0.02055, 0.1454, 0.04224, 0.03854, 0.004588, 0.01119, 0.02359, 0.03481, 0.7025, 0.1801, 0.6053, 0.05987, 0.5317, 0.07048, 0.07419, 0.09557, 0.142, 0.09884, 0.2228, 0.3391, 0.5751, 0.7173, 0.1765, 0.1128, 0.1729, 0.2771, 0.2557, 0.3117, 0.1594, 0.1567, 0.1456, 0.06263, 0.01619, 0.04884, 0.06829, 0.1804, 0.4133, 0.1314, 0.603, 0.6447, 0.1124, 0.0845, 0.7362, 0.5797, 0.1333, 0.1876, 0.4923, 0.5892]): _vg.add([_i], _w, 'REPLACE')
_vg = ob_body.vertex_groups.new(name='Neck')
for _i, _w in zip([2, 4, 68, 70, 71, 72, 73, 78, 87, 90, 94, 96, 97, 215, 216, 218, 219, 220, 221, 222, 245, 247, 249, 251, 308, 309, 310, 370, 372, 436, 438, 439, 440, 441, 446, 455, 458, 462, 463, 468, 470, 591, 592, 593, 595, 596, 597, 598, 599, 600, 601, 602, 609, 610, 627, 628, 630, 632, 634, 691, 692, 693, 703, 705, 710, 711, 712, 714], [0.1492, 0.2843, 0.1128, 0.7112, 0.6273, 0.7142, 0.7272, 0.007087, 0.1844, 0.04765, 0.06749, 0.08589, 0.2121, 0.04466, 0.06007, 0.2937, 0.701, 0.7169, 0.7562, 0.6242, 0.5014, 0.006648, 0.07115, 0.07887, 0.00367, 0.3596, 0.7174, 0.1492, 0.2843, 0.1128, 0.7112, 0.6273, 0.7142, 0.7272, 0.007087, 0.1844, 0.04765, 0.06749, 0.1831, 0.08589, 0.2121, 0.1609, 0.04466, 0.06007, 0.2937, 0.608, 0.701, 0.6062, 0.7169, 0.7562, 0.6242, 0.5242, 0.04451, 0.02307, 0.6293, 0.5014, 0.006648, 0.07115, 0.07887, 0.00367, 0.3596, 0.7174, 0.2963, 0.1037, 0.08751, 0.2751, 0.6844, 0.638]): _vg.add([_i], _w, 'REPLACE')
_vg = ob_body.vertex_groups.new(name='Head')
for _i, _w in zip([70, 71, 72, 73, 219, 220, 221, 222, 245, 309, 310, 438, 439, 440, 441, 596, 597, 598, 599, 600, 601, 602, 627, 628, 692, 693, 703, 711, 712, 713, 714, 766, 767, 768, 769, 770, 771, 772, 773, 774, 775, 776, 777, 778, 779, 780, 781, 782, 783, 784, 785, 786, 787, 788, 789, 790, 791, 792, 793, 794, 795, 796, 797, 798, 799, 800, 801, 802, 803, 804, 805, 806, 807, 808, 809, 810, 811, 812, 813, 814, 815, 816, 817, 818, 819, 820, 821, 822, 823, 824, 825, 826, 827, 828, 829, 830, 831, 832, 833, 834, 835, 836, 837, 838, 839, 840, 841, 842, 843, 844, 845, 846, 847, 848, 849, 850, 851, 852, 853, 854, 855, 856, 857, 858, 859, 860, 861, 862, 863, 864, 865, 866, 867, 868, 869, 870, 871, 872, 873, 874, 875, 876, 877, 878, 879, 880, 881, 882, 883, 884, 885, 886, 887, 888, 889, 890, 891, 892, 893, 894, 895, 896, 897, 898, 899, 900, 901, 902, 903, 904, 905, 906, 907, 908, 909, 910, 911, 912, 913, 914, 915, 916, 917, 918, 919, 920, 921, 922, 923, 924, 925, 926, 927, 928, 929, 930, 931, 932, 933, 934, 935, 936, 937, 938, 939, 940, 941, 942, 943, 944, 945, 946, 947, 948, 949, 950, 951, 952, 953, 954, 955, 956, 957, 958, 959, 960, 961, 962, 963, 964, 965, 966, 967, 968, 969, 970, 971, 972, 973, 974, 975, 976, 977, 978, 979, 980, 981, 982, 983, 984, 985, 986, 987, 988, 989, 990, 991, 992, 993, 994, 995, 996, 997, 998, 999, 1000, 1001, 1002, 1003, 1004, 1005, 1006, 1007, 1008, 1009, 1010, 1011, 1012, 1013, 1014, 1015, 1016, 1017, 1018, 1019, 1020, 1021, 1022, 1023, 1024, 1025, 1026, 1027, 1028, 1029, 1030, 1031, 1032, 1033, 1034, 1035, 1036, 1037, 1038, 1039, 1040, 1041, 1042, 1043, 1044, 1045, 1046, 1047, 1048, 1049, 1050, 1051, 1052, 1053, 1054, 1055, 1056, 1057, 1058, 1059, 1060, 1061, 1062, 1063], [0.1725, 0.04812, 0.05252, 0.1781, 0.1967, 0.09757, 0.1062, 0.05192, 0.005047, 0.004589, 0.09481, 0.1725, 0.04812, 0.05252, 0.1781, 0.3064, 0.1967, 0.275, 0.09757, 0.1062, 0.05192, 0.06627, 0.0748, 0.005047, 0.004589, 0.09481, 0.008501, 0.01654, 0.1579, 0.9992, 0.1324, 1.0, 1.0, 1.0, 1.0, 1.0, 1.0, 1.0, 1.0, 1.0, 1.0, 1.0, 1.0, 1.0, 1.0, 1.0, 1.0, 1.0, 1.0, 1.0, 1.0, 1.0, 1.0, 1.0, 1.0, 1.0, 1.0, 1.0, 1.0, 1.0, 1.0, 1.0, 1.0, 1.0, 1.0, 1.0, 1.0, 1.0, 1.0, 1.0, 1.0, 1.0, 1.0, 1.0, 1.0, 1.0, 1.0, 1.0, 1.0, 1.0, 1.0, 1.0, 1.0, 1.0, 1.0, 1.0, 1.0, 1.0, 1.0, 1.0, 1.0, 1.0, 1.0, 1.0, 1.0, 1.0, 1.0, 1.0, 1.0, 1.0, 1.0, 1.0, 1.0, 1.0, 1.0, 1.0, 1.0, 1.0, 1.0, 1.0, 1.0, 1.0, 1.0, 1.0, 1.0, 1.0, 1.0, 1.0, 1.0, 1.0, 1.0, 1.0, 1.0, 1.0, 1.0, 1.0, 1.0, 1.0, 1.0, 1.0, 1.0, 1.0, 1.0, 1.0, 1.0, 1.0, 1.0, 1.0, 1.0, 1.0, 1.0, 1.0, 1.0, 1.0, 1.0, 1.0, 1.0, 1.0, 1.0, 1.0, 1.0, 1.0, 1.0, 1.0, 1.0, 1.0, 1.0, 1.0, 1.0, 1.0, 1.0, 1.0, 1.0, 1.0, 1.0, 1.0, 1.0, 1.0, 1.0, 1.0, 1.0, 1.0, 1.0, 1.0, 1.0, 1.0, 1.0, 1.0, 1.0, 1.0, 1.0, 1.0, 1.0, 1.0, 1.0, 1.0, 1.0, 1.0, 1.0, 1.0, 1.0, 1.0, 1.0, 1.0, 1.0, 1.0, 1.0, 1.0, 1.0, 1.0, 1.0, 1.0, 1.0, 1.0, 1.0, 1.0, 1.0, 1.0, 1.0, 1.0, 1.0, 1.0, 1.0, 1.0, 1.0, 1.0, 1.0, 1.0, 1.0, 1.0, 1.0, 1.0, 1.0, 1.0, 1.0, 1.0, 1.0, 1.0, 1.0, 1.0, 1.0, 1.0, 1.0, 1.0, 1.0, 1.0, 1.0, 1.0, 1.0, 1.0, 1.0, 1.0, 1.0, 1.0, 1.0, 1.0, 1.0, 1.0, 1.0, 1.0, 1.0, 1.0, 1.0, 1.0, 1.0, 1.0, 1.0, 1.0, 1.0, 1.0, 1.0, 1.0, 1.0, 1.0, 1.0, 1.0, 1.0, 1.0, 1.0, 1.0, 1.0, 1.0, 1.0, 1.0, 1.0, 1.0, 1.0, 1.0, 1.0, 1.0, 1.0, 1.0, 1.0, 1.0, 1.0, 1.0, 1.0, 1.0, 1.0, 1.0, 1.0, 1.0, 1.0, 1.0, 1.0, 1.0, 1.0, 1.0, 1.0, 1.0, 1.0, 1.0, 1.0, 1.0, 1.0, 1.0, 1.0, 1.0, 1.0, 1.0, 1.0, 1.0, 1.0, 1.0, 1.0, 1.0, 1.0, 1.0, 1.0, 1.0, 1.0, 1.0, 1.0, 1.0, 1.0, 1.0, 1.0, 1.0, 1.0]): _vg.add([_i], _w, 'REPLACE')
_vg = ob_body.vertex_groups.new(name='Shoulder.L')
for _i, _w in zip([0, 2, 3, 4, 6, 7, 8, 9, 12, 13, 14, 16, 17, 18, 19, 20, 21, 22, 67, 68, 69, 71, 72, 78, 79, 80, 87, 88, 90, 91, 94, 96, 97, 99, 100, 101, 102, 103, 104, 105, 106, 108, 109, 110, 111, 112, 113, 114, 115, 116, 117, 118, 119, 120, 121, 122, 215, 216, 217, 218, 220, 222, 229, 230, 231, 232, 245, 247, 249, 251, 252, 253, 254, 255, 256, 257, 258, 259, 260, 308, 309, 310, 463, 465, 473, 474, 589, 591, 602, 609, 610, 703, 705, 707, 708, 710, 711, 714, 715, 716], [0.2614, 0.18, 0.3196, 0.1712, 0.07278, 0.06824, 0.04684, 0.07112, 0.4846, 0.5256, 0.05843, 0.1611, 0.1465, 0.6365, 0.6085, 0.3947, 0.0918, 0.05425, 0.0422, 0.1781, 0.4889, 0.03896, 0.02773, 0.5685, 0.5381, 0.3237, 0.1616, 0.06042, 0.4152, 0.06761, 0.3072, 0.3926, 0.2015, 0.06933, 0.1293, 0.5563, 0.1029, 0.1478, 0.05559, 0.4851, 0.06818, 0.6209, 0.1984, 0.2153, 0.1699, 0.5803, 0.4049, 0.06104, 0.4232, 0.1238, 0.6812, 0.666, 0.1557, 0.322, 0.1696, 0.3093, 0.4475, 0.2313, 0.5014, 0.09076, 0.001427, 0.05434, 0.6376, 0.6701, 0.6402, 0.5909, 0.08756, 0.5611, 0.4135, 0.381, 0.19, 0.1868, 0.1986, 0.7375, 0.7551, 0.1637, 0.1919, 0.1768, 0.6687, 0.5585, 0.1059, 0.01137, 0.05605, 0.01222, 0.1043, 0.06705, 0.01196, 0.0398, 0.02187, 0.1401, 0.08221, 0.02091, 0.08828, 0.04965, 0.03091, 0.05684, 0.03824, 0.002247, 0.1614, 0.1159]): _vg.add([_i], _w, 'REPLACE')
_vg = ob_body.vertex_groups.new(name='UpperArm.L')
for _i, _w in zip([2, 3, 4, 6, 12, 13, 14, 16, 17, 18, 19, 20, 21, 22, 68, 69, 71, 72, 78, 79, 80, 87, 90, 94, 96, 97, 101, 103, 104, 105, 106, 108, 110, 111, 112, 113, 114, 115, 116, 117, 118, 119, 120, 121, 122, 215, 216, 217, 218, 222, 229, 230, 231, 232, 245, 247, 249, 251, 254, 255, 256, 257, 258, 259, 260, 308, 309, 310, 319, 320, 321, 322, 323, 324, 325, 326, 327, 328, 329, 330, 331, 332, 333, 334, 335, 336, 337, 338, 339, 340, 341, 342, 344, 345, 346, 347, 348, 349, 350, 351, 352, 353, 354, 355, 356, 357, 358, 463, 591, 609, 610, 705, 710, 711, 715], [0.108, 0.002831, 0.1425, 0.9154, 0.4378, 0.397, 0.9274, 0.8157, 0.8337, 0.08151, 0.07898, 0.5488, 0.8928, 0.9338, 0.09868, 0.4211, 0.007719, 0.01047, 0.07556, 0.3756, 0.06338, 0.1146, 0.3698, 0.09303, 0.3667, 0.1845, 0.05221, 0.8312, 0.9306, 0.4384, 0.9175, 0.08468, 0.001834, 0.805, 0.04841, 0.5235, 0.9269, 0.5176, 0.8587, 0.2352, 0.2426, 0.8191, 0.6302, 0.8018, 0.6424, 0.3181, 0.08488, 0.4226, 0.05588, 0.04149, 0.05079, 0.1769, 0.1583, 0.02816, 0.06988, 0.2383, 0.352, 0.3874, 0.0002141, 0.1561, 0.1374, 0.8072, 0.7776, 0.7964, 0.2602, 0.2253, 0.09244, 0.0001661, 0.9724, 0.9428, 0.9478, 0.92, 0.9452, 0.9269, 0.9428, 0.9192, 0.9609, 0.9518, 0.9355, 0.9377, 0.5176, 0.745, 0.7157, 0.5054, 0.748, 0.6692, 0.7568, 0.715, 0.5545, 0.7437, 0.5486, 0.5125, 0.1508, 0.1101, 0.1069, 0.1499, 0.1406, 0.1238, 0.1483, 0.1022, 0.1602, 0.1211, 0.02806, 0.7795, 0.2507, 0.2115, 0.783, 0.01068, 0.006341, 0.0152, 0.005081, 0.01528, 0.009162, 0.003122, 0.005991]): _vg.add([_i], _w, 'REPLACE')
_vg = ob_body.vertex_groups.new(name='LowerArm.L')
for _i, _w in zip([27, 45, 46, 47, 48, 49, 50, 51, 52, 53, 54, 55, 56, 57, 58, 59, 60, 81, 83, 84, 85, 86, 163, 164, 165, 166, 167, 168, 169, 170, 171, 172, 173, 174, 178, 179, 180, 181, 182, 183, 184, 185, 186, 187, 188, 189, 190, 191, 192, 193, 194, 195, 196, 197, 198, 199, 200, 201, 233, 234, 235, 236, 237, 238, 240, 241, 242, 243, 244, 282, 283, 284, 285, 286, 287, 288, 289, 290, 291, 292, 293, 294, 295, 296, 297, 298, 299, 300, 301, 313, 314, 315, 316, 317, 318, 320, 321, 322, 323, 324, 325, 326, 327, 328, 329, 330, 331, 332, 333, 334, 335, 336, 337, 338, 339, 340, 341, 342, 343, 344, 345, 346, 347, 348, 349, 350, 351, 352, 353, 354, 355, 356, 357, 358], [0.002919, 0.6062, 0.6186, 0.3079, 0.4504, 0.3144, 0.06519, 0.1127, 0.1004, 0.1198, 0.1081, 0.1083, 0.293, 0.3202, 0.2533, 0.2951, 0.1482, 0.1072, 0.09046, 0.1135, 0.05252, 0.2747, 0.8985, 0.8284, 0.915, 0.7796, 0.872, 0.6718, 0.5669, 0.2937, 0.3224, 0.1005, 0.1067, 0.09554, 0.001864, 0.03603, 0.01157, 0.05791, 0.02041, 0.05218, 0.1122, 0.113, 0.1289, 0.4471, 0.3002, 0.6051, 0.188, 0.2781, 0.1869, 0.3073, 0.1938, 0.1555, 0.1035, 0.2934, 0.00316, 0.2104, 0.3723, 0.1218, 0.2927, 0.1167, 0.2603, 0.06916, 0.11, 0.3685, 0.1866, 0.06472, 0.2189, 0.3566, 0.06331, 0.8953, 0.8678, 0.4921, 0.7311, 0.8087, 0.917, 0.01312, 0.05044, 0.009564, 0.01827, 0.05475, 0.06287, 0.3112, 0.1797, 0.1963, 0.2625, 0.1923, 0.2903, 0.0347, 0.2208, 0.07883, 0.07695, 0.1861, 0.2284, 0.3041, 0.2119, 0.05065, 0.04354, 0.07715, 0.04385, 0.068, 0.04821, 0.07659, 0.0189, 0.03427, 0.05885, 0.05882, 0.4817, 0.251, 0.2824, 0.4927, 0.2482, 0.325, 0.2404, 0.2785, 0.4446, 0.2521, 0.4476, 0.4858, 0.9724, 0.8439, 0.8862, 0.8851, 0.8433, 0.8403, 0.8709, 0.8304, 0.8954, 0.8328, 0.8641, 0.9472, 0.2189, 0.7453, 0.7869, 0.2157]): _vg.add([_i], _w, 'REPLACE')
_vg = ob_body.vertex_groups.new(name='Fist.L')
for _i, _w in zip([11, 15, 23, 24, 25, 26, 27, 28, 45, 46, 47, 48, 49, 50, 51, 52, 53, 54, 55, 56, 57, 58, 59, 60, 74, 75, 76, 77, 81, 82, 83, 84, 85, 86, 107, 123, 124, 125, 126, 127, 128, 129, 130, 131, 163, 164, 165, 166, 167, 168, 169, 170, 171, 172, 173, 174, 175, 176, 177, 178, 179, 180, 181, 182, 183, 184, 185, 186, 187, 188, 189, 190, 191, 192, 193, 194, 195, 196, 197, 198, 199, 200, 201, 223, 224, 225, 226, 227, 228, 233, 234, 235, 236, 237, 238, 239, 240, 241, 242, 243, 244, 261, 262, 263, 264, 265, 266, 282, 283, 284, 285, 286, 287, 288, 289, 290, 291, 292, 293, 294, 295, 296, 297, 298, 299, 300, 301, 311, 312, 313, 314, 315, 316, 317, 318], [0.9784, 0.988, 0.9955, 0.9977, 0.9782, 0.9891, 0.9733, 0.9908, 0.3905, 0.3799, 0.6896, 0.5467, 0.6826, 0.9347, 0.8863, 0.8993, 0.8793, 0.8913, 0.8907, 0.7058, 0.6766, 0.7441, 0.7044, 0.8511, 0.991, 0.9917, 0.9982, 0.9954, 0.8918, 0.9916, 0.909, 0.8854, 0.947, 0.7225, 0.9885, 0.9955, 0.9943, 0.9942, 0.9896, 0.9957, 0.9887, 0.9962, 0.9775, 0.9894, 0.1003, 0.1628, 0.08107, 0.215, 0.1206, 0.3198, 0.4299, 0.7038, 0.676, 0.899, 0.8924, 0.9043, 0.9887, 0.9779, 0.9808, 0.974, 0.9566, 0.9691, 0.9417, 0.9646, 0.9474, 0.8872, 0.8861, 0.8704, 0.5506, 0.6967, 0.3941, 0.8103, 0.7203, 0.8116, 0.6919, 0.8044, 0.8442, 0.8956, 0.7049, 0.9732, 0.7886, 0.6269, 0.8778, 0.9915, 0.9927, 0.9933, 0.9987, 0.9972, 0.9966, 0.7043, 0.8822, 0.7371, 0.9302, 0.889, 0.6281, 0.9821, 0.8116, 0.9347, 0.779, 0.6395, 0.9361, 0.9891, 0.9944, 0.9951, 0.9956, 0.9911, 0.9889, 0.09918, 0.1243, 0.5021, 0.2637, 0.1899, 0.08109, 0.9683, 0.9491, 0.9701, 0.9657, 0.9448, 0.9369, 0.687, 0.8188, 0.8025, 0.7362, 0.8059, 0.7093, 0.9573, 0.7786, 0.9938, 0.9974, 0.9205, 0.9224, 0.8121, 0.7696, 0.6927, 0.7861]): _vg.add([_i], _w, 'REPLACE')
_vg = ob_body.vertex_groups.new(name='Shoulder.R')
for _i, _w in zip([368, 370, 371, 372, 374, 375, 376, 377, 380, 381, 382, 384, 385, 386, 387, 388, 389, 390, 435, 436, 437, 439, 440, 446, 447, 448, 455, 456, 458, 459, 462, 463, 465, 468, 470, 472, 473, 474, 475, 476, 477, 478, 479, 480, 481, 483, 484, 485, 486, 487, 488, 489, 490, 491, 492, 493, 494, 495, 496, 497, 589, 591, 592, 593, 594, 595, 599, 601, 602, 609, 610, 611, 612, 613, 614, 628, 630, 632, 634, 635, 636, 637, 638, 639, 640, 641, 642, 643, 691, 692, 693, 703, 705, 707, 708, 710, 711, 714, 715, 716], [0.2614, 0.18, 0.3196, 0.1712, 0.07278, 0.06824, 0.04684, 0.07112, 0.4846, 0.5256, 0.05843, 0.1611, 0.1465, 0.6365, 0.6085, 0.3947, 0.0918, 0.05425, 0.0422, 0.1781, 0.4889, 0.03896, 0.02773, 0.5685, 0.5381, 0.3237, 0.1616, 0.06042, 0.4152, 0.06761, 0.3072, 0.05605, 0.01222, 0.3926, 0.2015, 0.06933, 0.1043, 0.06705, 0.1293, 0.5563, 0.1029, 0.1478, 0.05559, 0.4851, 0.06818, 0.6209, 0.1984, 0.2153, 0.1699, 0.5803, 0.4049, 0.06104, 0.4232, 0.1238, 0.6812, 0.666, 0.1557, 0.322, 0.1696, 0.3093, 0.01196, 0.0398, 0.4475, 0.2313, 0.5014, 0.09076, 0.001427, 0.05434, 0.02187, 0.1401, 0.08221, 0.6376, 0.6701, 0.6402, 0.5909, 0.08756, 0.5611, 0.4135, 0.381, 0.19, 0.1868, 0.1986, 0.7375, 0.7551, 0.1637, 0.1919, 0.1768, 0.6687, 0.5585, 0.1059, 0.01137, 0.02091, 0.08828, 0.04965, 0.03091, 0.05684, 0.03824, 0.002247, 0.1614, 0.1159]): _vg.add([_i], _w, 'REPLACE')
_vg = ob_body.vertex_groups.new(name='UpperArm.R')
for _i, _w in zip([370, 371, 372, 374, 380, 381, 382, 384, 385, 386, 387, 388, 389, 390, 436, 437, 439, 440, 446, 447, 448, 455, 458, 462, 463, 468, 470, 476, 478, 479, 480, 481, 483, 485, 486, 487, 488, 489, 490, 491, 492, 493, 494, 495, 496, 497, 591, 592, 593, 594, 595, 601, 609, 610, 611, 612, 613, 614, 628, 630, 632, 634, 637, 638, 639, 640, 641, 642, 643, 691, 692, 693, 705, 710, 711, 715, 717, 718, 719, 720, 721, 722, 723, 724, 725, 726, 727, 728, 729, 730, 731, 732, 733, 734, 735, 736, 737, 738, 739, 740, 742, 743, 744, 745, 746, 747, 748, 749, 750, 751, 752, 753, 754, 755, 756], [0.108, 0.002831, 0.1425, 0.9154, 0.4378, 0.397, 0.9274, 0.8157, 0.8337, 0.08151, 0.07898, 0.5488, 0.8928, 0.9338, 0.09868, 0.4211, 0.007719, 0.01047, 0.07556, 0.3756, 0.06338, 0.1146, 0.3698, 0.09303, 0.01068, 0.3667, 0.1845, 0.05221, 0.8312, 0.9306, 0.4384, 0.9175, 0.08468, 0.001834, 0.805, 0.04841, 0.5235, 0.9269, 0.5176, 0.8587, 0.2352, 0.2426, 0.8191, 0.6302, 0.8018, 0.6424, 0.006341, 0.3181, 0.08488, 0.4226, 0.05588, 0.04149, 0.0152, 0.005081, 0.05079, 0.1769, 0.1583, 0.02816, 0.06988, 0.2383, 0.352, 0.3874, 0.0002141, 0.1561, 0.1374, 0.8072, 0.7776, 0.7964, 0.2602, 0.2253, 0.09244, 0.0001661, 0.01528, 0.009162, 0.003122, 0.005991, 0.9724, 0.9428, 0.9478, 0.92, 0.9452, 0.9269, 0.9428, 0.9192, 0.9609, 0.9518, 0.9355, 0.9377, 0.5176, 0.745, 0.7157, 0.5054, 0.748, 0.6692, 0.7568, 0.715, 0.5545, 0.7437, 0.5486, 0.5125, 0.1508, 0.1101, 0.1069, 0.1499, 0.1406, 0.1238, 0.1483, 0.1022, 0.1602, 0.1211, 0.02806, 0.7795, 0.2507, 0.2115, 0.783]): _vg.add([_i], _w, 'REPLACE')
_vg = ob_body.vertex_groups.new(name='LowerArm.R')
for _i, _w in zip([395, 413, 414, 415, 416, 417, 418, 419, 420, 421, 422, 423, 424, 425, 426, 427, 428, 449, 451, 452, 453, 454, 538, 539, 540, 541, 542, 543, 544, 545, 546, 547, 548, 549, 553, 554, 555, 556, 557, 558, 559, 560, 561, 562, 563, 564, 565, 566, 567, 568, 569, 570, 571, 572, 573, 574, 575, 576, 615, 616, 617, 618, 619, 620, 622, 623, 624, 625, 626, 665, 666, 667, 668, 669, 670, 671, 672, 673, 674, 675, 676, 677, 678, 679, 680, 681, 682, 683, 684, 696, 697, 698, 699, 700, 701, 718, 719, 720, 721, 722, 723, 724, 725, 726, 727, 728, 729, 730, 731, 732, 733, 734, 735, 736, 737, 738, 739, 740, 741, 742, 743, 744, 745, 746, 747, 748, 749, 750, 751, 752, 753, 754, 755, 756], [0.002919, 0.6062, 0.6186, 0.3079, 0.4504, 0.3144, 0.06519, 0.1127, 0.1004, 0.1198, 0.1081, 0.1083, 0.293, 0.3202, 0.2533, 0.2951, 0.1482, 0.1072, 0.09046, 0.1135, 0.05252, 0.2747, 0.8985, 0.8284, 0.915, 0.7796, 0.872, 0.6718, 0.5669, 0.2937, 0.3224, 0.1005, 0.1067, 0.09554, 0.001864, 0.03603, 0.01157, 0.05791, 0.02041, 0.05218, 0.1122, 0.113, 0.1289, 0.4471, 0.3002, 0.6051, 0.188, 0.2781, 0.1869, 0.3073, 0.1938, 0.1555, 0.1035, 0.2934, 0.00316, 0.2104, 0.3723, 0.1218, 0.2927, 0.1167, 0.2603, 0.06916, 0.11, 0.3685, 0.1866, 0.06472, 0.2189, 0.3566, 0.06331, 0.8953, 0.8678, 0.4921, 0.7311, 0.8087, 0.917, 0.01312, 0.05044, 0.009564, 0.01827, 0.05475, 0.06287, 0.3112, 0.1797, 0.1963, 0.2625, 0.1923, 0.2903, 0.0347, 0.2208, 0.07883, 0.07695, 0.1861, 0.2284, 0.3041, 0.2119, 0.05065, 0.04354, 0.07715, 0.04385, 0.068, 0.04821, 0.07659, 0.0189, 0.03427, 0.05885, 0.05882, 0.4817, 0.251, 0.2824, 0.4927, 0.2482, 0.325, 0.2404, 0.2785, 0.4446, 0.2521, 0.4476, 0.4858, 0.9724, 0.8439, 0.8862, 0.8851, 0.8433, 0.8403, 0.8709, 0.8304, 0.8954, 0.8328, 0.8641, 0.9472, 0.2189, 0.7453, 0.7869, 0.2157]): _vg.add([_i], _w, 'REPLACE')
_vg = ob_body.vertex_groups.new(name='Fist.R')
for _i, _w in zip([379, 383, 391, 392, 393, 394, 395, 396, 413, 414, 415, 416, 417, 418, 419, 420, 421, 422, 423, 424, 425, 426, 427, 428, 442, 443, 444, 445, 449, 450, 451, 452, 453, 454, 482, 498, 499, 500, 501, 502, 503, 504, 505, 506, 538, 539, 540, 541, 542, 543, 544, 545, 546, 547, 548, 549, 550, 551, 552, 553, 554, 555, 556, 557, 558, 559, 560, 561, 562, 563, 564, 565, 566, 567, 568, 569, 570, 571, 572, 573, 574, 575, 576, 603, 604, 605, 606, 607, 608, 615, 616, 617, 618, 619, 620, 621, 622, 623, 624, 625, 626, 644, 645, 646, 647, 648, 649, 665, 666, 667, 668, 669, 670, 671, 672, 673, 674, 675, 676, 677, 678, 679, 680, 681, 682, 683, 684, 694, 695, 696, 697, 698, 699, 700, 701], [0.9784, 0.988, 0.9955, 0.9977, 0.9782, 0.9891, 0.9733, 0.9908, 0.3905, 0.3799, 0.6896, 0.5467, 0.6826, 0.9347, 0.8863, 0.8993, 0.8793, 0.8913, 0.8907, 0.7058, 0.6766, 0.7441, 0.7044, 0.8511, 0.991, 0.9917, 0.9982, 0.9954, 0.8918, 0.9916, 0.909, 0.8854, 0.947, 0.7225, 0.9885, 0.9955, 0.9943, 0.9942, 0.9896, 0.9957, 0.9887, 0.9962, 0.9775, 0.9894, 0.1003, 0.1628, 0.08107, 0.215, 0.1206, 0.3198, 0.4299, 0.7038, 0.676, 0.899, 0.8924, 0.9043, 0.9887, 0.9779, 0.9808, 0.974, 0.9566, 0.9691, 0.9417, 0.9646, 0.9474, 0.8872, 0.8861, 0.8704, 0.5506, 0.6967, 0.3941, 0.8103, 0.7203, 0.8116, 0.6919, 0.8044, 0.8442, 0.8956, 0.7049, 0.9732, 0.7886, 0.6269, 0.8778, 0.9915, 0.9927, 0.9933, 0.9987, 0.9972, 0.9966, 0.7043, 0.8822, 0.7371, 0.9302, 0.889, 0.6281, 0.9821, 0.8116, 0.9347, 0.779, 0.6395, 0.9361, 0.9891, 0.9944, 0.9951, 0.9956, 0.9911, 0.9889, 0.09918, 0.1243, 0.5021, 0.2637, 0.1899, 0.08109, 0.9683, 0.9491, 0.9701, 0.9657, 0.9448, 0.9369, 0.687, 0.8188, 0.8025, 0.7362, 0.8059, 0.7093, 0.9573, 0.7786, 0.9938, 0.9974, 0.9205, 0.9224, 0.8121, 0.7696, 0.6927, 0.7861]): _vg.add([_i], _w, 'REPLACE')
_vg = ob_body.vertex_groups.new(name='UpperLeg.L')
for _i, _w in zip([1, 3, 5, 7, 8, 9, 10, 18, 19, 32, 33, 39, 40, 41, 42, 43, 44, 61, 62, 63, 64, 65, 66, 67, 88, 89, 91, 92, 93, 95, 98, 99, 100, 101, 102, 108, 109, 110, 133, 134, 135, 136, 137, 138, 146, 147, 149, 151, 154, 156, 202, 203, 204, 205, 206, 207, 208, 209, 210, 211, 212, 213, 214, 246, 248, 250, 252, 253, 254, 267, 268, 269, 302, 303, 304, 305, 306, 307, 359, 360, 361, 362, 363, 364, 365, 366, 367, 464, 465, 466, 469, 589, 702, 704, 706, 707, 708, 709], [0.2787, 0.007283, 0.3912, 0.3697, 0.1849, 0.5258, 0.259, 0.01655, 0.0505, 0.6245, 0.5406, 0.1513, 0.08324, 0.1259, 0.09174, 0.09797, 0.1164, 0.9374, 0.9463, 0.972, 0.9408, 0.9433, 0.9667, 0.09293, 0.2431, 0.877, 0.3486, 0.3659, 0.4287, 0.8616, 0.2986, 0.5505, 0.08264, 0.02963, 0.03528, 0.05229, 0.1894, 0.1366, 0.8262, 0.8282, 0.7827, 0.7479, 0.4587, 0.3452, 0.9434, 0.9265, 0.9771, 0.1405, 0.07324, 0.1334, 0.08473, 0.1229, 0.1111, 0.9399, 0.957, 0.9481, 0.8513, 0.8858, 0.8843, 0.8568, 0.8815, 0.897, 0.2223, 0.7687, 0.7601, 0.9068, 0.07511, 0.1323, 0.1912, 0.8111, 0.8219, 0.7279, 0.8511, 0.89, 0.8538, 0.8761, 0.8897, 0.8906, 0.4933, 0.6713, 0.5094, 0.6745, 0.5912, 0.5105, 0.6981, 0.5483, 0.3854, 0.07329, 0.05091, 0.09401, 0.1317, 0.03481, 0.1371, 0.08168, 0.02543, 0.02892, 0.01009, 0.05983]): _vg.add([_i], _w, 'REPLACE')
_vg = ob_body.vertex_groups.new(name='LowerLeg.L')
for _i, _w in zip([29, 30, 31, 34, 35, 36, 37, 38, 39, 40, 41, 42, 43, 44, 132, 139, 140, 141, 142, 143, 144, 145, 148, 150, 151, 152, 153, 154, 155, 156, 157, 158, 159, 160, 161, 162, 202, 203, 204, 208, 209, 210, 211, 212, 213, 270, 271, 272, 273, 274, 275, 276, 277, 278, 279, 280, 281, 302, 303, 304, 305, 306, 307, 359, 360, 361, 362, 363, 364, 365, 366, 367], [0.1896, 0.8667, 0.9341, 0.07293, 0.8341, 0.8957, 0.8324, 0.8531, 0.8476, 0.9164, 0.8732, 0.9076, 0.9015, 0.8829, 0.933, 0.2266, 0.158, 0.1131, 0.7621, 0.3343, 0.07303, 0.3306, 0.8234, 0.8636, 0.8584, 0.9177, 0.8326, 0.9264, 0.8347, 0.8655, 0.9846, 0.9901, 0.9882, 0.9875, 0.9918, 0.9896, 0.9148, 0.8763, 0.8883, 0.1431, 0.1113, 0.1098, 0.1415, 0.112, 0.09724, 0.1809, 0.3419, 0.1886, 0.7073, 0.7803, 0.2572, 0.991, 0.9914, 0.9886, 0.9892, 0.9858, 0.9849, 0.1455, 0.1062, 0.1402, 0.1221, 0.1044, 0.1029, 0.5061, 0.3262, 0.4899, 0.3235, 0.4069, 0.4887, 0.2998, 0.4502, 0.6137]): _vg.add([_i], _w, 'REPLACE')
_vg = ob_body.vertex_groups.new(name='UpperLeg.R')
for _i, _w in zip([369, 371, 373, 375, 376, 377, 378, 386, 387, 400, 401, 407, 408, 409, 410, 411, 412, 429, 430, 431, 432, 433, 434, 435, 456, 457, 459, 460, 461, 464, 465, 466, 467, 469, 471, 472, 475, 476, 477, 483, 484, 485, 508, 509, 510, 511, 512, 513, 521, 522, 524, 526, 529, 531, 577, 578, 579, 580, 581, 582, 583, 584, 585, 586, 587, 588, 589, 590, 629, 631, 633, 635, 636, 637, 650, 651, 652, 685, 686, 687, 688, 689, 690, 702, 704, 706, 707, 708, 709, 757, 758, 759, 760, 761, 762, 763, 764, 765], [0.2787, 0.007283, 0.3912, 0.3697, 0.1849, 0.5258, 0.259, 0.01655, 0.0505, 0.6245, 0.5406, 0.1513, 0.08324, 0.1259, 0.09174, 0.09797, 0.1164, 0.9374, 0.9463, 0.972, 0.9408, 0.9433, 0.9667, 0.09293, 0.2431, 0.877, 0.3486, 0.3659, 0.4287, 0.07329, 0.05091, 0.09401, 0.8616, 0.1317, 0.2986, 0.5505, 0.08264, 0.02963, 0.03528, 0.05229, 0.1894, 0.1366, 0.8262, 0.8282, 0.7827, 0.7479, 0.4587, 0.3452, 0.9434, 0.9265, 0.9771, 0.1405, 0.07324, 0.1334, 0.08473, 0.1229, 0.1111, 0.9399, 0.957, 0.9481, 0.8513, 0.8858, 0.8843, 0.8568, 0.8815, 0.897, 0.03481, 0.2223, 0.7687, 0.7601, 0.9068, 0.07511, 0.1323, 0.1912, 0.8111, 0.8219, 0.7279, 0.8511, 0.89, 0.8538, 0.8761, 0.8897, 0.8906, 0.1371, 0.08168, 0.02543, 0.02892, 0.01009, 0.05983, 0.4933, 0.6713, 0.5094, 0.6745, 0.5912, 0.5105, 0.6981, 0.5483, 0.3854]): _vg.add([_i], _w, 'REPLACE')
_vg = ob_body.vertex_groups.new(name='LowerLeg.R')
for _i, _w in zip([397, 398, 399, 402, 403, 404, 405, 406, 407, 408, 409, 410, 411, 412, 507, 514, 515, 516, 517, 518, 519, 520, 523, 525, 526, 527, 528, 529, 530, 531, 532, 533, 534, 535, 536, 537, 577, 578, 579, 583, 584, 585, 586, 587, 588, 653, 654, 655, 656, 657, 658, 659, 660, 661, 662, 663, 664, 685, 686, 687, 688, 689, 690, 757, 758, 759, 760, 761, 762, 763, 764, 765], [0.1896, 0.8667, 0.9341, 0.07293, 0.8341, 0.8957, 0.8324, 0.8531, 0.8476, 0.9164, 0.8732, 0.9076, 0.9015, 0.8829, 0.933, 0.2266, 0.158, 0.1131, 0.7621, 0.3343, 0.07303, 0.3306, 0.8234, 0.8636, 0.8584, 0.9177, 0.8326, 0.9264, 0.8347, 0.8655, 0.9846, 0.9901, 0.9882, 0.9875, 0.9918, 0.9896, 0.9148, 0.8763, 0.8883, 0.1431, 0.1113, 0.1098, 0.1415, 0.112, 0.09724, 0.1809, 0.3419, 0.1886, 0.7073, 0.7803, 0.2572, 0.991, 0.9914, 0.9886, 0.9892, 0.9858, 0.9849, 0.1455, 0.1062, 0.1402, 0.1221, 0.1044, 0.1029, 0.5061, 0.3262, 0.4899, 0.3235, 0.4069, 0.4887, 0.2998, 0.4502, 0.6137]): _vg.add([_i], _w, 'REPLACE')
_vg = ob_body.vertex_groups.new(name='PoleTarget.L')
_vg = ob_body.vertex_groups.new(name='Foot.R')
for _i, _w in zip([397, 398, 399, 402, 403, 404, 405, 406, 507, 514, 515, 516, 517, 518, 519, 520, 523, 525, 527, 528, 530, 653, 654, 655, 656, 657, 658], [0.8104, 0.133, 0.06565, 0.9271, 0.1656, 0.1039, 0.1673, 0.1464, 0.06677, 0.7733, 0.8419, 0.8869, 0.2379, 0.6656, 0.9269, 0.6693, 0.1762, 0.1356, 0.08214, 0.1671, 0.1649, 0.819, 0.6579, 0.8113, 0.2927, 0.2196, 0.7427]): _vg.add([_i], _w, 'REPLACE')
_vg = ob_body.vertex_groups.new(name='PoleTarget.R')
_m = ob_body.modifiers.new('Armature', 'ARMATURE')
_m.object = ob_characterarmature

# ---- collection membership
col_collection_1.objects.link(ob_characterarmature)
col_collection_1.objects.link(ob_body)

# ---- scene / render settings (as saved in the file)
scene.frame_start = 1; scene.frame_end = 21; scene.frame_set(6)
scene.render.engine = 'CYCLES'
scene.render.resolution_x = 1000
scene.render.resolution_y = 1000
scene.render.dither_intensity = 0.0
scene.cycles.use_denoising = False
scene.cycles.samples = 50
scene.cycles.sampling_pattern = 'TABULATED_SOBOL'
scene.cycles.light_sampling_threshold = 0.0
scene.cycles.use_adaptive_sampling = False
scene.cycles.use_light_tree = False
scene.cycles.caustics_reflective = False
scene.cycles.caustics_refractive = False
scene.cycles.blur_glossy = 0.0
scene.cycles.max_bounces = 2
scene.cycles.pixel_filter_type = 'GAUSSIAN'
scene.cycles.sample_clamp_indirect = 0.0
scene.view_settings.view_transform = 'Standard'
bpy.context.view_layer.update()

# ---- added for rendering (the .blend has no active camera and no usable light): camera, sun
cam_auto = bpy.data.cameras.new('AutoCamera')
cam_auto.lens = 50.0
cam_auto.sensor_width = 36.0
cam_auto.clip_end = 1000.0
ob_auto_camera = bpy.data.objects.new('AutoCamera', cam_auto)
scene.collection.objects.link(ob_auto_camera)
ob_auto_camera.location = (3.23472, -3.90965, 4.11887)
ob_auto_camera.rotation_euler = (1.09748, -7.21219e-08, 0.694738)
scene.camera = ob_auto_camera
light_auto_sun = bpy.data.lights.new('AutoSun', 'SUN')
light_auto_sun.energy = 3.0
light_auto_sun.angle = 0.0523599
ob_auto_sun = bpy.data.objects.new('AutoSun', light_auto_sun)
scene.collection.objects.link(ob_auto_sun)
ob_auto_sun.rotation_euler = (0.872665, 0.174533, 0.523599)
bpy.context.view_layer.update()
